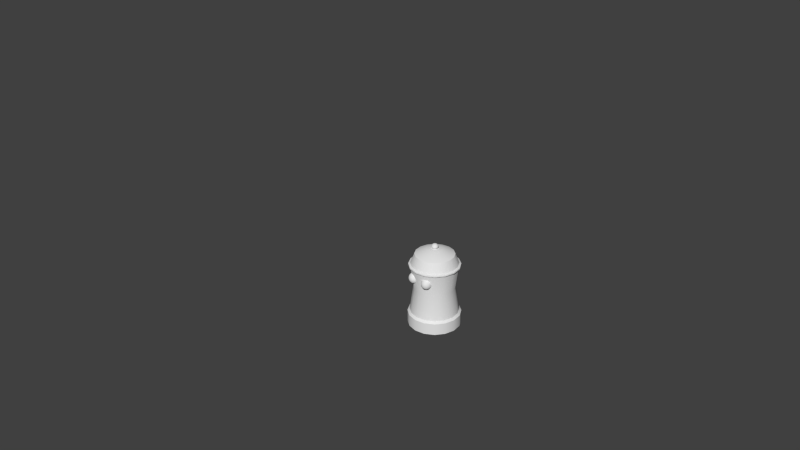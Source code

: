 # Source: Enemy.blend  (saved by Blender 2.76.0; exported with 4.5.12 LTS)
import bpy
from mathutils import Matrix  # noqa: F401  (used for matrix-valued properties, if any)

bpy.ops.wm.read_factory_settings(use_empty=True)
scene = bpy.context.scene
scene.name = 'Scene'

# ---- collections
col_collection_1 = bpy.data.collections.new('Collection 1'); scene.collection.children.link(col_collection_1)
col_collection_3 = bpy.data.collections.new('Collection 3'); scene.collection.children.link(col_collection_3)

# ---- materials (node trees are filled in below, after node groups)
mat_material_001 = bpy.data.materials.new('Material.001')
mat_material_001.alpha_threshold = 0.0
mat_material_001.use_transparent_shadow = False
mat_material_001.roughness = 0.5

# ---- material node trees

# ---- world
world_world = bpy.data.worlds.new('World'); scene.world = world_world
world_world.color = (0.05088, 0.05088, 0.05088)
world_world.use_sun_shadow = False
world_world.sun_shadow_jitter_overblur = 0.0
world_world.cycles.sampling_method = 'MANUAL'
world_world.cycles.sample_map_resolution = 256

# ---- cameras
cam_camera = bpy.data.cameras.new('Camera')
cam_camera.clip_end = 100.0
cam_camera.lens = 35.0
cam_camera.sensor_width = 32.0
cam_camera.sensor_height = 18.0
cam_camera.ortho_scale = 7.314
cam_camera.dof.focus_distance = 0.0
cam_camera.dof.aperture_fstop = 128.0

# ---- meshes
me_cylinder = bpy.data.meshes.new('Cylinder')
me_cylinder.from_pydata([(-4.414e-09, 1.091, -1.013), (-0.03304, 0.07976, 1.024), (0.4176, 1.008, -1.013), (-0.06105, 0.06105, 1.024), (0.7716, 0.7716, -1.013), (-0.07976, 0.03304, 1.024), (1.008, 0.4176, -1.013), (-0.08633, 6.203e-09, 1.024), (1.091, -4.888e-08, -1.013), (-0.07976, -0.03304, 1.024), (1.008, -0.4176, -1.013), (-0.06105, -0.06105, 1.024), (0.7716, -0.7716, -1.013), (-0.03304, -0.07976, 1.024), (0.4176, -1.008, -1.013), (7.337e-08, -0.08633, 1.024), (1.603e-07, -1.091, -1.013), (0.03304, -0.07976, 1.024), (-0.4176, -1.008, -1.013), (0.06105, -0.06105, 1.024), (-0.7716, -0.7716, -1.013), (0.07976, -0.03304, 1.024), (-1.008, -0.4176, -1.013), (0.08633, 1.399e-09, 1.024), (-1.091, 1.182e-08, -1.013), (0.07976, 0.03304, 1.024), (-1.008, 0.4176, -1.013), (0.06105, 0.06105, 1.024), (-0.7716, 0.7716, -1.013), (6.033e-08, 0.08633, 1.024), (-0.4176, 1.008, -1.013), (0.03304, 0.07976, 1.024), (-4.414e-09, 1.091, -0.712), (0.4176, 1.008, -0.712), (0.7716, 0.7716, -0.712), (1.008, 0.4176, -0.712), (1.091, -4.888e-08, -0.712), (1.008, -0.4176, -0.712), (0.7716, -0.7716, -0.712), (0.4176, -1.008, -0.712), (1.603e-07, -1.091, -0.712), (-0.4176, -1.008, -0.712), (-0.7716, -0.7716, -0.712), (-1.008, -0.4176, -0.712), (-1.091, 1.182e-08, -0.712), (-1.008, 0.4176, -0.712), (-0.7716, 0.7716, -0.712), (-0.4176, 1.008, -0.712), (0.0, 1.0, -0.6587), (0.3827, 0.9239, -0.6587), (0.7071, 0.7071, -0.6587), (0.9239, 0.3827, -0.6587), (1.0, -4.371e-08, -0.6587), (0.9239, -0.3827, -0.6587), (0.7071, -0.7071, -0.6587), (0.3827, -0.9239, -0.6587), (1.51e-07, -1.0, -0.6587), (-0.3827, -0.9239, -0.6587), (-0.7071, -0.7071, -0.6587), (-0.9239, -0.3827, -0.6587), (-1.0, 1.192e-08, -0.6587), (-0.9239, 0.3827, -0.6587), (-0.7071, 0.7071, -0.6587), (-0.3827, 0.9239, -0.6587), (5.414e-09, 0.8547, -0.003623), (0.3271, 0.7896, -0.003623), (0.6043, 0.6043, -0.003623), (0.7896, 0.3271, -0.003623), (0.8547, -3.573e-08, -0.003623), (0.7896, -0.3271, -0.003623), (0.6043, -0.6043, -0.003623), (0.3271, -0.7896, -0.003623), (1.345e-07, -0.8547, -0.003623), (-0.3271, -0.7896, -0.003623), (-0.6043, -0.6043, -0.003623), (-0.7896, -0.3271, -0.003623), (-0.8547, 1.182e-08, -0.003623), (-0.7896, 0.3271, -0.003623), (-0.6043, 0.6043, -0.003623), (-0.3271, 0.7896, -0.003623), (0.3102, 0.7489, 0.8804), (7.055e-09, 0.8106, 0.8804), (0.5732, 0.5732, 0.8804), (0.7489, 0.3102, 0.8804), (0.8106, -3.332e-08, 0.8804), (0.7489, -0.3102, 0.8804), (0.5732, -0.5732, 0.8804), (0.3102, -0.7489, 0.8804), (1.295e-07, -0.8106, 0.8804), (-0.3102, -0.7489, 0.8804), (-0.5732, -0.5732, 0.8804), (-0.7489, -0.3102, 0.8804), (-0.8106, 1.178e-08, 0.8804), (-0.7489, 0.3102, 0.8804), (-0.5732, 0.5732, 0.8804), (-0.3102, 0.7489, 0.8804), (0.1273, 0.3074, 1.024), (3.584e-08, 0.3327, 1.024), (0.2353, 0.2353, 1.024), (0.3074, 0.1273, 1.024), (0.3327, -1.587e-08, 1.024), (0.3074, -0.1273, 1.024), (0.2353, -0.2353, 1.024), (0.1273, -0.3074, 1.024), (8.608e-08, -0.3327, 1.024), (-0.1273, -0.3074, 1.024), (-0.2353, -0.2353, 1.024), (-0.3074, -0.1273, 1.024), (-0.3327, 2.641e-09, 1.024), (-0.3074, 0.1273, 1.024), (-0.2353, 0.2353, 1.024), (-0.1273, 0.3074, 1.024), (2.728e-10, 0.9927, 0.5576), (0.3799, 0.9171, 0.5576), (0.7019, 0.7019, 0.5576), (0.9171, 0.3799, 0.5576), (0.9927, -4.331e-08, 0.5576), (0.9171, -0.3799, 0.5576), (0.7019, -0.7019, 0.5576), (0.3799, -0.9171, 0.5576), (1.502e-07, -0.9927, 0.5576), (-0.3799, -0.9171, 0.5576), (-0.7019, -0.7019, 0.5576), (-0.9171, -0.3799, 0.5576), (-0.9927, 1.192e-08, 0.5576), (-0.9171, 0.3799, 0.5576), (-0.7019, 0.7019, 0.5576), (-0.3799, 0.9171, 0.5576), (0.3714, 0.8965, 0.6331), (0.6862, 0.6862, 0.6331), (0.6862, -0.6862, 0.6331), (0.3714, -0.8965, 0.6331), (-0.8965, -0.3714, 0.6331), (-0.9704, 1.19e-08, 0.6331), (0.9704, -4.209e-08, 0.6331), (0.8965, -0.3714, 0.6331), (-0.3714, -0.8965, 0.6331), (-0.6862, -0.6862, 0.6331), (-0.6862, 0.6862, 0.6331), (-0.3714, 0.8965, 0.6331), (0.8965, 0.3714, 0.6331), (1.476e-07, -0.9704, 0.6331), (-0.8965, 0.3714, 0.6331), (1.102e-09, 0.9704, 0.6331), (-2.359e-09, 1.051, 0.579), (-2.235e-09, 1.048, 0.6088), (0.401, 0.9681, 0.6088), (0.4023, 0.9712, 0.579), (0.741, 0.741, 0.6088), (0.7433, 0.7433, 0.579), (0.9681, 0.401, 0.6088), (0.9712, 0.4023, 0.579), (1.048, -4.684e-08, 0.6088), (1.051, -4.702e-08, 0.579), (0.9681, -0.401, 0.6088), (0.9712, -0.4023, 0.579), (0.741, -0.741, 0.6088), (0.7433, -0.7433, 0.579), (0.401, -0.9681, 0.6088), (0.4023, -0.9712, 0.579), (1.56e-07, -1.048, 0.6088), (1.564e-07, -1.051, 0.579), (-0.401, -0.9681, 0.6088), (-0.4023, -0.9712, 0.579), (-0.741, -0.741, 0.6088), (-0.7433, -0.7433, 0.579), (-0.9681, -0.401, 0.6088), (-0.9712, -0.4023, 0.579), (-1.048, 1.146e-08, 0.6088), (-1.051, 1.146e-08, 0.579), (-0.9681, 0.401, 0.6088), (-0.9712, 0.4023, 0.579), (-0.741, 0.741, 0.6088), (-0.7433, 0.7433, 0.579), (-0.401, 0.9681, 0.6088), (-0.4023, 0.9712, 0.579), (-0.01786, 0.01786, 1.146), (-0.02333, 0.009663, 1.146), (-0.02333, -0.009663, 1.146), (-0.01786, -0.01786, 1.146), (6.857e-08, -0.02525, 1.146), (0.009663, -0.02333, 1.146), (0.02333, -0.009663, 1.146), (0.02525, 3.704e-09, 1.146), (-0.009663, -0.02333, 1.146), (6.476e-08, 0.02525, 1.146), (-0.009663, 0.02333, 1.146), (0.01786, 0.01786, 1.146), (0.009663, 0.02333, 1.146), (0.01786, -0.01786, 1.146), (-0.02525, 5.109e-09, 1.146), (0.02333, 0.009663, 1.146), (7.693e-08, -0.1407, 1.068), (-0.05383, -0.13, 1.068), (-0.13, 0.05383, 1.068), (-0.09947, 0.09947, 1.068), (0.09947, 0.09947, 1.068), (0.13, 0.05383, 1.068), (-0.05383, 0.13, 1.068), (5.569e-08, 0.1407, 1.068), (0.13, -0.05383, 1.068), (0.09947, -0.09947, 1.068), (0.1407, -2.968e-10, 1.068), (-0.13, -0.05383, 1.068), (-0.1407, 7.53e-09, 1.068), (0.05383, 0.13, 1.068), (-0.09947, -0.09947, 1.068), (0.05383, -0.13, 1.068), (7.465e-08, -0.1117, 1.12), (-0.1032, 0.04276, 1.12), (0.07901, 0.07901, 1.12), (-0.04276, 0.1032, 1.12), (0.1032, -0.04276, 1.12), (0.1117, 5.178e-10, 1.12), (-0.1032, -0.04276, 1.12), (0.04276, 0.1032, 1.12), (-0.07901, -0.07901, 1.12), (-0.04276, -0.1032, 1.12), (-0.07901, 0.07901, 1.12), (0.1032, 0.04276, 1.12), (5.777e-08, 0.1117, 1.12), (0.07901, -0.07901, 1.12), (-0.1117, 6.735e-09, 1.12), (0.04276, -0.1032, 1.12), (-0.432, -0.8007, 0.4445), (-0.4979, -0.7704, 0.4152), (-0.5401, -0.7447, 0.3713), (-0.552, -0.7276, 0.3196), (-0.532, -0.7218, 0.2678), (-0.4831, -0.7279, 0.224), (-0.4126, -0.7453, 0.1947), (-0.3524, -0.8311, 0.4548), (-0.2712, -0.8569, 0.4445), (-0.2008, -0.8742, 0.4152), (-0.1518, -0.8804, 0.3713), (-0.1318, -0.8745, 0.3196), (-0.1438, -0.8575, 0.2678), (-0.1859, -0.8318, 0.224), (-0.2518, -0.8015, 0.1947), (-0.3314, -0.7711, 0.1844), (-0.3144, -0.9049, 0.4392), (-0.2806, -0.963, 0.4054), (-0.2562, -0.9964, 0.3586), (-0.2448, -1.0, 0.3058), (-0.2481, -0.9735, 0.2551), (-0.2658, -0.9206, 0.2142), (-0.2951, -0.8495, 0.1894), (-0.3794, -0.9084, 0.437), (-0.4007, -0.9694, 0.4014), (-0.4131, -1.005, 0.3533), (-0.4146, -1.009, 0.3001), (-0.4051, -0.9818, 0.2498), (-0.3859, -0.9269, 0.2102), (-0.3601, -0.853, 0.1872), (-0.4281, -0.8652, 0.4392), (-0.4907, -0.8896, 0.4054), (-0.5307, -0.9004, 0.3586), (-0.5419, -0.8962, 0.3058), (-0.5227, -0.8775, 0.2551), (-0.4759, -0.8471, 0.2142), (-0.4088, -0.8098, 0.1894), (0.4088, -0.8098, 0.1894), (0.4759, -0.8471, 0.2142), (0.5227, -0.8775, 0.2551), (0.5419, -0.8962, 0.3058), (0.5307, -0.9004, 0.3586), (0.4907, -0.8896, 0.4054), (0.4281, -0.8652, 0.4392), (0.3601, -0.853, 0.1872), (0.3859, -0.9269, 0.2102), (0.4051, -0.9818, 0.2498), (0.4146, -1.009, 0.3001), (0.4131, -1.005, 0.3533), (0.4007, -0.9694, 0.4014), (0.3794, -0.9084, 0.437), (0.2951, -0.8495, 0.1894), (0.2658, -0.9206, 0.2142), (0.2481, -0.9735, 0.2551), (0.2448, -1.0, 0.3058), (0.2562, -0.9964, 0.3586), (0.2806, -0.963, 0.4054), (0.3144, -0.9049, 0.4392), (0.3314, -0.7711, 0.1844), (0.2518, -0.8015, 0.1947), (0.1859, -0.8318, 0.224), (0.1438, -0.8575, 0.2678), (0.1318, -0.8745, 0.3196), (0.1518, -0.8804, 0.3713), (0.2008, -0.8742, 0.4152), (0.2712, -0.8569, 0.4445), (0.3524, -0.8311, 0.4548), (0.4126, -0.7453, 0.1947), (0.4831, -0.7279, 0.224), (0.532, -0.7218, 0.2678), (0.552, -0.7276, 0.3196), (0.5401, -0.7447, 0.3713), (0.4979, -0.7704, 0.4152), (0.432, -0.8007, 0.4445), (-0.4669, -0.7859, 0.4327), (-0.5222, -0.7579, 0.3952), (-0.5498, -0.7364, 0.3458), (-0.5455, -0.7248, 0.2925), (-0.5102, -0.7248, 0.2436), (-0.4493, -0.7365, 0.2065), (-0.2347, -0.867, 0.4327), (-0.174, -0.8796, 0.3952), (-0.139, -0.88, 0.3458), (-0.1352, -0.8682, 0.2925), (-0.1628, -0.8462, 0.2436), (-0.2176, -0.8175, 0.2065), (-0.2912, -0.7865, 0.1863), (-0.2969, -0.9359, 0.4252), (-0.2671, -0.9828, 0.3841), (-0.2488, -1.002, 0.3326), (-0.2448, -0.9901, 0.2791), (-0.2557, -0.9493, 0.232), (-0.2797, -0.8862, 0.1988), (-0.2733, -0.8257, 0.1911), (-0.225, -0.8776, 0.2162), (-0.1934, -0.9201, 0.2574), (-0.1844, -0.9453, 0.3114), (-0.2012, -0.9449, 0.3679), (-0.2398, -0.9211, 0.4133), (-0.2927, -0.8813, 0.4428), (-0.3908, -0.9409, 0.4221), (-0.4081, -0.9903, 0.3793), (-0.4152, -1.011, 0.3269), (-0.4111, -0.9988, 0.2734), (-0.3963, -0.9567, 0.2273), (-0.3734, -0.8911, 0.1957), (-0.3286, -1.021, 0.2997), (-0.3343, -1.014, 0.3614), (-0.3407, -0.971, 0.4091), (-0.347, -0.9074, 0.44), (-0.3275, -0.8516, 0.1864), (-0.3254, -0.9268, 0.206), (-0.3256, -0.9874, 0.2436), (-0.4611, -0.8784, 0.4252), (-0.5136, -0.8966, 0.3841), (-0.5398, -0.9001, 0.3326), (-0.5357, -0.8884, 0.2791), (-0.5017, -0.8633, 0.232), (-0.4436, -0.8289, 0.1988), (-0.3847, -0.8316, 0.1864), (-0.4331, -0.8891, 0.206), (-0.4708, -0.9366, 0.2436), (-0.4894, -0.9648, 0.2997), (-0.4802, -0.9625, 0.3614), (-0.4487, -0.9332, 0.4091), (-0.4042, -0.8874, 0.44), (-0.393, -0.8163, 0.453), (-0.3726, -0.7581, 0.1863), (-0.3115, -0.8448, 0.453), (-0.3333, -0.8689, 0.4496), (-0.313, -0.8106, 0.1843), (-0.3662, -0.8706, 0.4482), (-0.3459, -0.8124, 0.1835), (-0.3909, -0.8487, 0.4496), (-0.3705, -0.7905, 0.1843), (-0.5417, -0.8259, 0.3679), (-0.4966, -0.8313, 0.4133), (-0.4304, -0.8332, 0.4428), (-0.4109, -0.7776, 0.1911), (-0.4811, -0.7881, 0.2162), (-0.5323, -0.8016, 0.2574), (-0.555, -0.8157, 0.3114), (0.555, -0.8157, 0.3114), (0.4109, -0.7776, 0.1911), (0.4966, -0.8313, 0.4133), (0.3705, -0.7905, 0.1843), (0.3459, -0.8124, 0.1835), (0.313, -0.8106, 0.1843), (0.4894, -0.9648, 0.2997), (0.4331, -0.8891, 0.206), (0.4436, -0.8289, 0.1988), (0.5357, -0.8884, 0.2791), (0.5136, -0.8966, 0.3841), (0.3256, -0.9874, 0.2436), (0.3275, -0.8516, 0.1864), (0.3734, -0.8911, 0.1957), (0.4111, -0.9988, 0.2734), (0.4081, -0.9903, 0.3793), (0.2927, -0.8813, 0.4428), (0.2012, -0.9449, 0.3679), (0.1934, -0.9201, 0.2574), (0.347, -0.9074, 0.44), (0.3254, -0.9268, 0.206), (0.4611, -0.8784, 0.4252), (0.5398, -0.9001, 0.3326), (0.5017, -0.8633, 0.232), (0.3847, -0.8316, 0.1864), (0.4708, -0.9366, 0.2436), (0.2797, -0.8862, 0.1988), (0.2447, -0.9901, 0.2791), (0.2671, -0.9828, 0.3841), (0.2912, -0.7865, 0.1863), (0.1628, -0.8462, 0.2436), (0.139, -0.88, 0.3458), (0.2398, -0.9211, 0.4133), (0.3908, -0.9409, 0.4221), (0.4152, -1.011, 0.3269), (0.3963, -0.9567, 0.2273), (0.2733, -0.8257, 0.1911), (0.225, -0.8776, 0.2162), (0.1843, -0.9453, 0.3114), (0.4493, -0.7365, 0.2065), (0.5102, -0.7248, 0.2436), (0.5455, -0.7248, 0.2925), (0.5498, -0.7364, 0.3458), (0.5222, -0.7579, 0.3952), (0.4669, -0.7859, 0.4327), (0.2347, -0.867, 0.4327), (0.174, -0.8796, 0.3952), (0.1352, -0.8682, 0.2925), (0.2176, -0.8175, 0.2065), (0.2969, -0.9359, 0.4252), (0.2488, -1.002, 0.3326), (0.2557, -0.9493, 0.232), (0.5323, -0.8016, 0.2574), (0.3115, -0.8448, 0.453), (0.393, -0.8163, 0.453), (0.4042, -0.8874, 0.44), (0.3407, -0.971, 0.4091), (0.4487, -0.9332, 0.4091), (0.3343, -1.014, 0.3614), (0.4802, -0.9625, 0.3614), (0.3286, -1.021, 0.2997), (0.5416, -0.8259, 0.3679), (0.4304, -0.8332, 0.4428), (0.4811, -0.7881, 0.2162), (0.3726, -0.7581, 0.1863), (0.3333, -0.8689, 0.4496), (0.3662, -0.8706, 0.4482), (0.3909, -0.8487, 0.4496), (0.5093, -0.7953, 0.2343), (0.5474, -0.8096, 0.283), (0.5524, -0.8219, 0.3401), (0.5223, -0.8296, 0.3927), (0.4473, -0.7829, 0.2009), (0.4652, -0.8329, 0.4308), (0.4097, -0.8611, 0.1935), (0.4831, -0.954, 0.2698), (0.4667, -0.9506, 0.3874), (0.2186, -0.9358, 0.3927), (0.2482, -0.8526, 0.2009), (0.1903, -0.9485, 0.3401), (0.1865, -0.9358, 0.283), (0.2653, -0.9028, 0.4308), (0.2074, -0.9008, 0.2343), (0.3438, -0.941, 0.4272), (0.3374, -0.9958, 0.3874), (0.3263, -0.8902, 0.1935), (0.3312, -1.022, 0.3309), (0.3252, -0.9596, 0.222), (0.3268, -1.009, 0.2698), (0.4276, -0.9117, 0.4272), (0.4537, -0.9147, 0.222), (0.488, -0.9673, 0.3309), (-0.5474, -0.8097, 0.2826), (-0.4472, -0.7829, 0.2008), (-0.465, -0.8328, 0.431), (-0.5526, -0.8221, 0.3403), (-0.509, -0.7952, 0.234), (-0.5221, -0.8296, 0.3931), (-0.4273, -0.9114, 0.4275), (-0.4881, -0.9675, 0.3314), (-0.4534, -0.9142, 0.2215), (-0.4664, -0.9503, 0.3883), (-0.483, -0.9538, 0.2692), (-0.4095, -0.8608, 0.1933), (-0.3252, -0.959, 0.2215), (-0.3375, -0.9954, 0.3883), (-0.3267, -1.008, 0.2692), (-0.3263, -0.8899, 0.1933), (-0.3439, -0.9406, 0.4275), (-0.3313, -1.022, 0.3314), (-0.2187, -0.9356, 0.3931), (-0.1865, -0.9358, 0.2826), (-0.2482, -0.8524, 0.2008), (-0.2654, -0.9026, 0.431), (-0.1903, -0.9488, 0.3403), (-0.2076, -0.9006, 0.234), (0.0206, 0.01377, 1.146), (-0.0243, -0.004834, 1.146), (0.0206, -0.01377, 1.146), (-0.01377, 0.0206, 1.146), (-0.004834, 0.0243, 1.146), (0.004834, -0.0243, 1.146), (-0.0717, 0.04791, 1.025), (-0.0717, -0.04791, 1.025), (0.01682, -0.08457, 1.025), (0.08457, -0.01682, 1.025), (0.004834, 0.0243, 1.146), (0.01377, -0.0206, 1.146), (-0.04791, -0.0717, 1.025), (-0.01682, 0.08457, 1.025), (0.04791, 0.0717, 1.025), (-0.01377, -0.0206, 1.146), (0.04791, -0.0717, 1.025), (-0.004834, -0.0243, 1.146), (0.01377, 0.0206, 1.146), (0.0243, -0.004834, 1.146), (-0.0206, -0.01377, 1.146), (-0.04791, 0.0717, 1.025), (-0.08457, 0.01682, 1.025), (-0.01682, -0.08457, 1.025), (0.0717, -0.04791, 1.025), (0.08457, 0.01682, 1.025), (0.01682, 0.08457, 1.025), (-0.0243, 0.004834, 1.146), (-0.08457, -0.01682, 1.025), (-0.0206, 0.01377, 1.146), (0.0717, 0.04791, 1.025), (0.0243, 0.004834, 1.146), (7.161e-08, -0.07218, 1.139), (-0.04252, -0.1026, 1.041), (-0.06668, 0.02762, 1.139), (-0.07856, 0.07856, 1.041), (0.05104, 0.05104, 1.139), (0.1026, 0.04252, 1.041), (-0.02762, 0.06668, 1.139), (5.801e-08, 0.1111, 1.041), (0.06668, -0.02762, 1.139), (0.07856, -0.07856, 1.041), (0.07218, 2.111e-09, 1.139), (-0.06668, -0.02762, 1.139), (-0.1111, 6.866e-09, 1.041), (0.02762, 0.06668, 1.139), (-0.05104, -0.05104, 1.139), (0.04252, -0.1026, 1.041), (7.515e-08, -0.1111, 1.041), (-0.05104, -0.1232, 1.095), (-0.1026, 0.04252, 1.041), (-0.09431, 0.09431, 1.095), (0.07856, 0.07856, 1.041), (0.1232, 0.05104, 1.095), (-0.04252, 0.1026, 1.041), (5.673e-08, 0.1334, 1.095), (0.1026, -0.04252, 1.041), (0.09431, -0.09431, 1.095), (0.1111, 5.513e-10, 1.041), (-0.1026, -0.04252, 1.041), (-0.1334, 7.132e-09, 1.095), (0.04252, 0.1026, 1.041), (-0.07856, -0.07856, 1.041), (0.05104, -0.1232, 1.095), (-0.1381, 0.02747, 1.067), (0.02747, -0.1381, 1.067), (0.07824, -0.1171, 1.067), (-0.07824, 0.1171, 1.067), (-0.07824, -0.1171, 1.067), (-0.1171, -0.07824, 1.067), (0.02747, 0.1381, 1.067), (0.07824, 0.1171, 1.067), (0.1381, 0.02747, 1.067), (-0.1381, -0.02747, 1.067), (0.1381, -0.02747, 1.067), (0.1171, -0.07824, 1.067), (-0.02747, 0.1381, 1.067), (0.1171, 0.07824, 1.067), (-0.1171, 0.07824, 1.067), (-0.02747, -0.1381, 1.067), (7.579e-08, -0.1334, 1.095), (-0.1232, 0.05104, 1.095), (0.09431, 0.09431, 1.095), (-0.05104, 0.1232, 1.095), (0.1232, -0.05104, 1.095), (0.1334, 1.105e-10, 1.095), (-0.1232, -0.05104, 1.095), (0.05104, 0.1232, 1.095), (-0.09431, -0.09431, 1.095), (-0.02762, -0.06668, 1.139), (-0.05104, 0.05104, 1.139), (0.06668, 0.02762, 1.139), (6.127e-08, 0.07218, 1.139), (0.05104, -0.05104, 1.139), (-0.07218, 5.922e-09, 1.139), (0.02762, -0.06668, 1.139), (-0.1085, 0.02158, 1.122), (0.02158, -0.1085, 1.122), (0.06145, -0.09196, 1.122), (-0.06145, 0.09196, 1.122), (-0.06145, -0.09196, 1.122), (-0.09196, -0.06145, 1.122), (0.02158, 0.1085, 1.122), (0.06145, 0.09196, 1.122), (0.1085, 0.02158, 1.122), (-0.1085, -0.02158, 1.122), (0.1085, -0.02158, 1.122), (0.09196, -0.06145, 1.122), (-0.02158, 0.1085, 1.122), (0.09196, 0.06145, 1.122), (-0.09196, 0.06145, 1.122), (-0.02158, -0.1085, 1.122), (-0.02598, -0.1306, 1.096), (-0.1107, 0.07399, 1.096), (0.1107, 0.07399, 1.096), (-0.02598, 0.1306, 1.096), (0.1107, -0.07399, 1.096), (0.1306, -0.02598, 1.096), (-0.1306, -0.02598, 1.096), (0.1306, 0.02598, 1.096), (0.07399, 0.1107, 1.096), (0.02598, 0.1306, 1.096), (-0.1107, -0.07399, 1.096), (-0.07399, -0.1107, 1.096), (-0.07399, 0.1107, 1.096), (0.07399, -0.1107, 1.096), (0.02598, -0.1306, 1.096), (-0.1306, 0.02598, 1.096), (-0.02169, -0.1091, 1.041), (-0.09246, 0.06178, 1.041), (0.09246, 0.06178, 1.041), (-0.02169, 0.1091, 1.041), (0.09246, -0.06178, 1.041), (0.1091, -0.02169, 1.041), (-0.1091, -0.02169, 1.041), (0.1091, 0.02169, 1.041), (0.06178, 0.09246, 1.041), (0.02169, 0.1091, 1.041), (-0.09246, -0.06178, 1.041), (-0.06178, -0.09246, 1.041), (-0.06178, 0.09246, 1.041), (0.06178, -0.09246, 1.041), (0.02169, -0.1091, 1.041), (-0.1091, 0.02169, 1.041), (-0.06991, 0.01391, 1.139), (0.01391, -0.06991, 1.139), (0.0396, -0.05927, 1.139), (-0.0396, 0.05927, 1.139), (-0.0396, -0.05927, 1.139), (-0.05927, -0.0396, 1.139), (0.01391, 0.06991, 1.139), (0.0396, 0.05927, 1.139), (0.06991, 0.01391, 1.139), (-0.06991, -0.01391, 1.139), (0.06991, -0.01391, 1.139), (0.05927, -0.0396, 1.139), (-0.01391, 0.06991, 1.139), (0.05927, 0.0396, 1.139), (-0.05927, 0.0396, 1.139), (-0.01391, -0.06991, 1.139)], [], [(127, 175, 144, 112), (148, 146, 128, 129), (150, 148, 129, 140), (152, 150, 140, 134), (154, 152, 134, 135), (156, 154, 135, 130), (158, 156, 130, 131), (160, 158, 131, 141), (162, 160, 141, 136), (164, 162, 136, 137), (166, 164, 137, 132), (168, 166, 132, 133), (170, 168, 133, 142), (172, 170, 142, 138), (129, 128, 80, 82), (145, 174, 139, 143), (174, 172, 138, 139), (0, 2, 4, 6, 8, 10, 12, 14, 16, 18, 20, 22, 24, 26, 28, 30), (28, 46, 47, 30), (30, 47, 32, 0), (26, 45, 46, 28), (24, 44, 45, 26), (22, 43, 44, 24), (20, 42, 43, 22), (18, 41, 42, 20), (16, 40, 41, 18), (14, 39, 40, 16), (12, 38, 39, 14), (10, 37, 38, 12), (8, 36, 37, 10), (6, 35, 36, 8), (4, 34, 35, 6), (2, 33, 34, 4), (0, 32, 33, 2), (46, 62, 63, 47), (47, 63, 48, 32), (45, 61, 62, 46), (44, 60, 61, 45), (43, 59, 60, 44), (42, 58, 59, 43), (41, 57, 58, 42), (40, 56, 57, 41), (39, 55, 56, 40), (38, 54, 55, 39), (37, 53, 54, 38), (36, 52, 53, 37), (35, 51, 52, 36), (34, 50, 51, 35), (33, 49, 50, 34), (32, 48, 49, 33), (62, 78, 79, 63), (63, 79, 64, 48), (61, 77, 78, 62), (60, 76, 77, 61), (59, 75, 76, 60), (58, 74, 75, 59), (57, 73, 74, 58), (56, 72, 73, 57), (55, 71, 72, 56), (54, 70, 71, 55), (53, 69, 70, 54), (52, 68, 69, 53), (51, 67, 68, 52), (50, 66, 67, 51), (49, 65, 66, 50), (48, 64, 65, 49), (90, 89, 105, 106), (131, 130, 86, 87), (133, 132, 91, 92), (135, 134, 84, 85), (137, 136, 89, 90), (139, 138, 94, 95), (140, 129, 82, 83), (141, 131, 87, 88), (142, 133, 92, 93), (128, 143, 81, 80), (130, 135, 85, 86), (132, 137, 90, 91), (143, 139, 95, 81), (134, 140, 83, 84), (136, 141, 88, 89), (138, 142, 93, 94), (111, 110, 3, 503, 1), (83, 82, 98, 99), (91, 90, 106, 107), (84, 83, 99, 100), (92, 91, 107, 108), (85, 84, 100, 101), (93, 92, 108, 109), (86, 85, 101, 102), (94, 93, 109, 110), (87, 86, 102, 103), (95, 94, 110, 111), (88, 87, 103, 104), (80, 81, 97, 96), (81, 95, 111, 97), (89, 88, 104, 105), (82, 80, 96, 98), (78, 126, 127, 79), (79, 127, 112, 64), (77, 125, 126, 78), (76, 124, 125, 77), (75, 123, 124, 76), (74, 122, 123, 75), (73, 121, 122, 74), (72, 120, 121, 73), (71, 119, 120, 72), (70, 118, 119, 71), (69, 117, 118, 70), (68, 116, 117, 69), (67, 115, 116, 68), (66, 114, 115, 67), (65, 113, 114, 66), (64, 112, 113, 65), (126, 173, 175, 127), (121, 163, 165, 122), (116, 153, 155, 117), (146, 145, 143, 128), (123, 167, 169, 124), (118, 157, 159, 119), (113, 147, 149, 114), (125, 171, 173, 126), (120, 161, 163, 121), (115, 151, 153, 116), (641, 514, 180, 499), (122, 165, 167, 123), (117, 155, 157, 118), (124, 169, 171, 125), (119, 159, 161, 120), (114, 149, 151, 115), (147, 144, 145, 146), (149, 147, 146, 148), (151, 149, 148, 150), (153, 151, 150, 152), (155, 153, 152, 154), (157, 155, 154, 156), (159, 157, 156, 158), (161, 159, 158, 160), (163, 161, 160, 162), (165, 163, 162, 164), (167, 165, 164, 166), (169, 167, 166, 168), (171, 169, 168, 170), (173, 171, 170, 172), (175, 173, 172, 174), (144, 175, 174, 145), (112, 144, 147, 113), (104, 103, 17, 490, 15), (96, 97, 29, 508, 31), (97, 111, 1, 495, 29), (105, 104, 15, 505, 13), (98, 96, 31, 496, 27), (106, 105, 13, 494, 11), (99, 98, 27, 512, 25), (107, 106, 11, 489, 9), (100, 99, 25, 507, 23), (108, 107, 9, 510, 7), (101, 100, 23, 491, 21), (109, 108, 7, 504, 5), (102, 101, 21, 506, 19), (110, 109, 5, 488, 3), (103, 102, 19, 498, 17), (188, 492, 185, 486, 186, 485, 176, 511, 177, 509, 190, 483, 178, 502, 179, 497, 184, 499, 180, 487, 181, 493, 189, 484, 182, 501, 183, 513, 191, 482, 187, 500), (640, 516, 177, 511), (639, 518, 187, 482), (638, 520, 186, 486), (637, 522, 182, 484), (636, 524, 183, 501), (635, 525, 178, 483), (634, 573, 191, 513), (633, 527, 188, 500), (632, 574, 185, 492), (631, 528, 179, 502), (630, 571, 184, 497), (629, 572, 176, 485), (628, 575, 189, 493), (627, 577, 181, 487), (626, 576, 190, 509), (625, 526, 204, 546), (624, 529, 207, 547), (623, 523, 201, 548), (622, 517, 195, 549), (621, 515, 193, 550), (620, 544, 206, 551), (619, 521, 199, 552), (618, 543, 205, 553), (617, 519, 197, 554), (616, 541, 203, 555), (615, 540, 202, 556), (614, 538, 200, 557), (613, 536, 198, 558), (612, 534, 196, 559), (611, 532, 194, 560), (610, 530, 192, 561), (609, 542, 222, 578), (608, 545, 223, 579), (607, 539, 221, 580), (606, 533, 218, 581), (605, 531, 217, 582), (604, 570, 216, 583), (603, 537, 220, 584), (602, 569, 215, 585), (601, 535, 219, 586), (600, 568, 214, 587), (599, 567, 213, 588), (598, 566, 212, 589), (597, 565, 211, 590), (596, 564, 210, 591), (595, 563, 209, 592), (594, 562, 208, 593), (481, 319, 244, 315), (480, 321, 242, 313), (479, 323, 240, 311), (478, 318, 245, 316), (477, 320, 243, 314), (476, 322, 241, 312), (475, 331, 249, 326), (474, 333, 247, 324), (473, 335, 252, 329), (472, 330, 250, 327), (471, 332, 248, 325), (470, 336, 251, 328), (469, 344, 259, 342), (468, 346, 257, 340), (467, 348, 255, 338), (466, 345, 258, 341), (465, 347, 256, 339), (464, 349, 254, 337), (239, 310, 354), (232, 352, 323), (240, 353, 333), (239, 354, 356), (247, 355, 349), (239, 356, 358), (463, 360, 225, 299), (254, 357, 361), (239, 358, 351), (462, 364, 228, 302), (461, 359, 226, 300), (460, 361, 224, 298), (459, 363, 229, 303), (458, 365, 227, 301), (457, 388, 265, 425), (282, 371, 395), (281, 385, 431), (456, 389, 263, 391), (455, 387, 267, 421), (289, 382, 419), (454, 380, 271, 426), (453, 401, 270, 377), (452, 400, 272, 424), (451, 379, 269, 386), (450, 381, 273, 422), (449, 399, 274, 385), (448, 417, 277, 384), (447, 415, 281, 382), (446, 393, 278, 404), (445, 416, 279, 383), (444, 392, 276, 403), (443, 394, 280, 398), (442, 376, 266, 423), (282, 369, 370), (274, 421, 432), (441, 375, 264, 372), (282, 370, 371), (440, 374, 262, 373), (439, 410, 297, 428), (438, 405, 292, 429), (437, 409, 296, 368), (282, 430, 369), (436, 408, 295, 427), (435, 407, 294, 366), (267, 428, 433), (434, 406, 293, 418), (389, 434, 418, 263), (262, 429, 434, 389), (429, 292, 406, 434), (433, 420, 290), (433, 428, 420), (428, 297, 420), (375, 435, 366, 264), (263, 418, 435, 375), (418, 293, 407, 435), (388, 436, 427, 265), (264, 366, 436, 388), (366, 294, 408, 436), (369, 367, 261), (369, 430, 367), (430, 291, 367), (376, 437, 368, 266), (265, 427, 437, 376), (427, 295, 409, 437), (374, 438, 429, 262), (261, 367, 438, 374), (367, 291, 405, 438), (387, 439, 428, 267), (266, 368, 439, 387), (368, 296, 410, 439), (379, 440, 373, 269), (268, 390, 440, 379), (390, 261, 374, 440), (371, 378, 275), (371, 370, 378), (370, 268, 378), (380, 441, 372, 271), (270, 391, 441, 380), (391, 263, 375, 441), (432, 433, 290), (432, 421, 433), (421, 267, 433), (370, 390, 268), (370, 369, 390), (369, 261, 390), (381, 442, 423, 273), (272, 425, 442, 381), (425, 265, 376, 442), (412, 443, 398, 288), (287, 383, 443, 412), (383, 279, 394, 443), (414, 444, 403, 284), (283, 402, 444, 414), (402, 275, 392, 444), (397, 445, 383, 287), (286, 404, 445, 397), (404, 278, 416, 445), (413, 446, 404, 286), (285, 384, 446, 413), (384, 277, 393, 446), (411, 447, 382, 289), (288, 398, 447, 411), (398, 280, 415, 447), (396, 448, 384, 285), (284, 403, 448, 396), (403, 276, 417, 448), (415, 449, 385, 281), (280, 422, 449, 415), (422, 273, 399, 449), (394, 450, 422, 280), (279, 424, 450, 394), (424, 272, 381, 450), (392, 451, 386, 276), (275, 378, 451, 392), (378, 268, 379, 451), (416, 452, 424, 279), (278, 426, 452, 416), (426, 271, 400, 452), (417, 453, 377, 277), (276, 386, 453, 417), (386, 269, 401, 453), (393, 454, 426, 278), (277, 377, 454, 393), (377, 270, 380, 454), (419, 431, 290), (419, 382, 431), (382, 281, 431), (399, 455, 421, 274), (273, 423, 455, 399), (423, 266, 387, 455), (401, 456, 391, 270), (269, 373, 456, 401), (373, 262, 389, 456), (431, 432, 290), (431, 385, 432), (385, 274, 432), (395, 402, 283), (395, 371, 402), (371, 275, 402), (400, 457, 425, 272), (271, 372, 457, 400), (372, 264, 388, 457), (364, 458, 301, 228), (258, 340, 458, 364), (340, 257, 365, 458), (362, 459, 303, 230), (260, 342, 459, 362), (342, 259, 363, 459), (360, 460, 298, 225), (255, 337, 460, 360), (337, 254, 361, 460), (365, 461, 300, 227), (257, 339, 461, 365), (339, 256, 359, 461), (363, 462, 302, 229), (259, 341, 462, 363), (341, 258, 364, 462), (351, 362, 230), (351, 358, 362), (358, 260, 362), (361, 350, 224), (361, 357, 350), (357, 231, 350), (359, 463, 299, 226), (256, 338, 463, 359), (338, 255, 360, 463), (358, 343, 260), (358, 356, 343), (356, 253, 343), (349, 357, 254), (349, 355, 357), (355, 231, 357), (356, 334, 253), (356, 354, 334), (354, 246, 334), (333, 355, 247), (333, 353, 355), (353, 231, 355), (323, 353, 240), (323, 352, 353), (352, 231, 353), (354, 317, 246), (354, 310, 317), (310, 238, 317), (348, 464, 337, 255), (248, 324, 464, 348), (324, 247, 349, 464), (346, 465, 339, 257), (250, 326, 465, 346), (326, 249, 347, 465), (344, 466, 341, 259), (252, 328, 466, 344), (328, 251, 345, 466), (347, 467, 338, 256), (249, 325, 467, 347), (325, 248, 348, 467), (345, 468, 340, 258), (251, 327, 468, 345), (327, 250, 346, 468), (343, 469, 342, 260), (253, 329, 469, 343), (329, 252, 344, 469), (335, 470, 328, 252), (245, 315, 470, 335), (315, 244, 336, 470), (331, 471, 325, 249), (242, 312, 471, 331), (312, 241, 332, 471), (336, 472, 327, 251), (244, 314, 472, 336), (314, 243, 330, 472), (334, 473, 329, 253), (246, 316, 473, 334), (316, 245, 335, 473), (332, 474, 324, 248), (241, 311, 474, 332), (311, 240, 333, 474), (330, 475, 326, 250), (243, 313, 475, 330), (313, 242, 331, 475), (321, 476, 312, 242), (234, 305, 476, 321), (305, 233, 322, 476), (319, 477, 314, 244), (236, 307, 477, 319), (307, 235, 320, 477), (317, 478, 316, 246), (238, 309, 478, 317), (309, 237, 318, 478), (322, 479, 311, 241), (233, 304, 479, 322), (304, 232, 323, 479), (320, 480, 313, 243), (235, 306, 480, 320), (306, 234, 321, 480), (318, 481, 315, 245), (237, 308, 481, 318), (308, 236, 319, 481), (531, 594, 593, 217), (193, 561, 594, 531), (561, 192, 562, 594), (533, 595, 592, 218), (195, 560, 595, 533), (560, 194, 563, 595), (535, 596, 591, 219), (197, 559, 596, 535), (559, 196, 564, 596), (537, 597, 590, 220), (199, 558, 597, 537), (558, 198, 565, 597), (539, 598, 589, 221), (201, 557, 598, 539), (557, 200, 566, 598), (566, 599, 588, 212), (200, 556, 599, 566), (556, 202, 567, 599), (542, 600, 587, 222), (204, 555, 600, 542), (555, 203, 568, 600), (567, 601, 586, 213), (202, 554, 601, 567), (554, 197, 535, 601), (564, 602, 585, 210), (196, 553, 602, 564), (553, 205, 569, 602), (569, 603, 584, 215), (205, 552, 603, 569), (552, 199, 537, 603), (568, 604, 583, 214), (203, 551, 604, 568), (551, 206, 570, 604), (570, 605, 582, 216), (206, 550, 605, 570), (550, 193, 531, 605), (565, 606, 581, 211), (198, 549, 606, 565), (549, 195, 533, 606), (545, 607, 580, 223), (207, 548, 607, 545), (548, 201, 539, 607), (562, 608, 579, 208), (192, 547, 608, 562), (547, 207, 545, 608), (563, 609, 578, 209), (194, 546, 609, 563), (546, 204, 542, 609), (515, 610, 561, 193), (13, 505, 610, 515), (505, 15, 530, 610), (517, 611, 560, 195), (3, 488, 611, 517), (488, 5, 532, 611), (519, 612, 559, 197), (25, 512, 612, 519), (512, 27, 534, 612), (521, 613, 558, 199), (29, 495, 613, 521), (495, 1, 536, 613), (523, 614, 557, 201), (19, 506, 614, 523), (506, 21, 538, 614), (538, 615, 556, 200), (21, 491, 615, 538), (491, 23, 540, 615), (526, 616, 555, 204), (7, 510, 616, 526), (510, 9, 541, 616), (540, 617, 554, 202), (23, 507, 617, 540), (507, 25, 519, 617), (534, 618, 553, 196), (27, 496, 618, 534), (496, 31, 543, 618), (543, 619, 552, 205), (31, 508, 619, 543), (508, 29, 521, 619), (541, 620, 551, 203), (9, 489, 620, 541), (489, 11, 544, 620), (544, 621, 550, 206), (11, 494, 621, 544), (494, 13, 515, 621), (536, 622, 549, 198), (1, 503, 622, 536), (503, 3, 517, 622), (529, 623, 548, 207), (17, 498, 623, 529), (498, 19, 523, 623), (530, 624, 547, 192), (15, 490, 624, 530), (490, 17, 529, 624), (532, 625, 546, 194), (5, 504, 625, 532), (504, 7, 526, 625), (516, 626, 509, 177), (209, 578, 626, 516), (578, 222, 576, 626), (514, 627, 487, 180), (208, 579, 627, 514), (579, 223, 577, 627), (577, 628, 493, 181), (223, 580, 628, 577), (580, 221, 575, 628), (520, 629, 485, 186), (211, 581, 629, 520), (581, 218, 572, 629), (528, 630, 497, 179), (216, 582, 630, 528), (582, 217, 571, 630), (525, 631, 502, 178), (214, 583, 631, 525), (583, 216, 528, 631), (527, 632, 492, 188), (215, 584, 632, 527), (584, 220, 574, 632), (518, 633, 500, 187), (210, 585, 633, 518), (585, 215, 527, 633), (524, 634, 513, 183), (213, 586, 634, 524), (586, 219, 573, 634), (576, 635, 483, 190), (222, 587, 635, 576), (587, 214, 525, 635), (522, 636, 501, 182), (212, 588, 636, 522), (588, 213, 524, 636), (575, 637, 484, 189), (221, 589, 637, 575), (589, 212, 522, 637), (574, 638, 486, 185), (220, 590, 638, 574), (590, 211, 520, 638), (573, 639, 482, 191), (219, 591, 639, 573), (591, 210, 518, 639), (572, 640, 511, 176), (218, 592, 640, 572), (592, 209, 516, 640), (571, 641, 499, 184), (217, 593, 641, 571), (593, 208, 514, 641)])
me_cylinder.polygons.foreach_set('use_smooth', [True] * 610)
_uv = me_cylinder.uv_layers.new(name='UVMap')
_uv.uv.foreach_set('vector', [0.6496, 0.4342, 0.6576, 0.4258, 0.7177, 0.4746, 0.7078, 0.4829, 0.9546, 0.1741, 0.9671, 0.231, 0.9553, 0.2325, 0.9436, 0.1777, 0.9299, 0.1224, 0.9546, 0.1741, 0.9436, 0.1777, 0.9203, 0.1286, 0.8926, 0.07948, 0.9299, 0.1224, 0.9203, 0.1286, 0.8851, 0.0881, 0.8447, 0.04885, 0.8926, 0.07948, 0.8851, 0.0881, 0.84, 0.05929, 0.7897, 0.03338, 0.8447, 0.04885, 0.84, 0.05929, 0.7882, 0.04482, 0.7322, 0.03482, 0.7897, 0.03338, 0.7882, 0.04482, 0.7342, 0.04627, 0.6772, 0.05341, 0.7322, 0.03482, 0.7342, 0.04627, 0.6826, 0.06386, 0.6297, 0.08785, 0.6772, 0.05341, 0.6826, 0.06386, 0.638, 0.09634, 0.5941, 0.1354, 0.6297, 0.08785, 0.638, 0.09634, 0.6047, 0.1411, 0.5737, 0.1921, 0.5941, 0.1354, 0.6047, 0.1411, 0.5857, 0.1945, 0.5704, 0.2533, 0.5737, 0.1921, 0.5857, 0.1945, 0.5829, 0.2522, 0.5848, 0.3143, 0.5704, 0.2533, 0.5829, 0.2522, 0.5968, 0.3098, 0.6158, 0.3712, 0.5848, 0.3143, 0.5968, 0.3098, 0.6267, 0.3634, 0.9436, 0.1777, 0.9553, 0.2325, 0.9106, 0.2358, 0.9039, 0.1905, 0.7214, 0.4697, 0.6614, 0.4219, 0.6712, 0.4112, 0.7291, 0.4548, 0.6614, 0.4219, 0.6158, 0.3712, 0.6267, 0.3634, 0.6712, 0.4112, 0.7853, 0.9045, 0.7853, 0.8641, 0.8008, 0.8268, 0.8293, 0.7983, 0.8667, 0.7828, 0.907, 0.7828, 0.9443, 0.7983, 0.9729, 0.8268, 0.9884, 0.8641, 0.9884, 0.9045, 0.9729, 0.9418, 0.9443, 0.9704, 0.907, 0.9858, 0.8667, 0.9858, 0.8293, 0.9704, 0.8008, 0.9418, 0.1008, 0.8167, 0.1723, 0.8065, 0.2019, 0.8587, 0.1322, 0.8712, 0.1322, 0.8712, 0.2019, 0.8587, 0.2407, 0.9092, 0.1702, 0.9247, 0.07489, 0.7607, 0.1481, 0.7524, 0.1723, 0.8065, 0.1008, 0.8167, 0.0539, 0.7036, 0.1283, 0.6972, 0.1481, 0.7524, 0.07489, 0.7607, 0.03765, 0.6458, 0.1128, 0.6411, 0.1283, 0.6972, 0.0539, 0.7036, 0.02602, 0.5876, 0.1017, 0.5846, 0.1128, 0.6411, 0.03765, 0.6458, 0.01896, 0.529, 0.09491, 0.5277, 0.1017, 0.5846, 0.02602, 0.5876, 0.01647, 0.4702, 0.09252, 0.4707, 0.09491, 0.5277, 0.01896, 0.529, 0.01859, 0.4114, 0.09456, 0.4137, 0.09252, 0.4707, 0.01647, 0.4702, 0.02533, 0.3527, 0.1011, 0.3567, 0.09456, 0.4137, 0.01859, 0.4114, 0.03682, 0.2941, 0.1122, 0.3, 0.1011, 0.3567, 0.02533, 0.3527, 0.0533, 0.2358, 0.1281, 0.2437, 0.1122, 0.3, 0.03682, 0.2941, 0.07527, 0.1778, 0.1493, 0.1879, 0.1281, 0.2437, 0.0533, 0.2358, 0.1038, 0.1204, 0.1762, 0.1332, 0.1493, 0.1879, 0.07527, 0.1778, 0.1403, 0.0641, 0.2098, 0.07955, 0.1762, 0.1332, 0.1038, 0.1204, 0.1842, 0.009721, 0.255, 0.02653, 0.2098, 0.07955, 0.1403, 0.0641, 0.1723, 0.8065, 0.1974, 0.8027, 0.2254, 0.854, 0.2019, 0.8587, 0.2019, 0.8587, 0.2254, 0.854, 0.2614, 0.9021, 0.2407, 0.9092, 0.1481, 0.7524, 0.1739, 0.7492, 0.1974, 0.8027, 0.1723, 0.8065, 0.1283, 0.6972, 0.1546, 0.6946, 0.1739, 0.7492, 0.1481, 0.7524, 0.1128, 0.6411, 0.1395, 0.6391, 0.1546, 0.6946, 0.1283, 0.6972, 0.1017, 0.5846, 0.1286, 0.5832, 0.1395, 0.6391, 0.1128, 0.6411, 0.09491, 0.5277, 0.1219, 0.5269, 0.1286, 0.5832, 0.1017, 0.5846, 0.09252, 0.4707, 0.1196, 0.4705, 0.1219, 0.5269, 0.09491, 0.5277, 0.09456, 0.4137, 0.1216, 0.4141, 0.1196, 0.4705, 0.09252, 0.4707, 0.1011, 0.3567, 0.1281, 0.3578, 0.1216, 0.4141, 0.09456, 0.4137, 0.1122, 0.3, 0.1391, 0.3017, 0.1281, 0.3578, 0.1011, 0.3567, 0.1281, 0.2437, 0.1548, 0.2461, 0.1391, 0.3017, 0.1122, 0.3, 0.1493, 0.1879, 0.1755, 0.1911, 0.1548, 0.2461, 0.1281, 0.2437, 0.1762, 0.1332, 0.2018, 0.1373, 0.1755, 0.1911, 0.1493, 0.1879, 0.2098, 0.07955, 0.2351, 0.08499, 0.2018, 0.1373, 0.1762, 0.1332, 0.255, 0.02653, 0.2784, 0.03521, 0.2351, 0.08499, 0.2098, 0.07955, 0.1974, 0.8027, 0.3742, 0.7771, 0.3936, 0.8255, 0.2254, 0.854, 0.2254, 0.854, 0.3936, 0.8255, 0.4131, 0.8712, 0.2614, 0.9021, 0.1739, 0.7492, 0.356, 0.7271, 0.3742, 0.7771, 0.1974, 0.8027, 0.1546, 0.6946, 0.34, 0.6762, 0.356, 0.7271, 0.1739, 0.7492, 0.1395, 0.6391, 0.3271, 0.6247, 0.34, 0.6762, 0.1546, 0.6946, 0.1286, 0.5832, 0.3176, 0.5728, 0.3271, 0.6247, 0.1395, 0.6391, 0.1219, 0.5269, 0.3117, 0.5207, 0.3176, 0.5728, 0.1286, 0.5832, 0.1196, 0.4705, 0.3098, 0.4685, 0.3117, 0.5207, 0.1219, 0.5269, 0.1216, 0.4141, 0.3117, 0.4164, 0.3098, 0.4685, 0.1196, 0.4705, 0.1281, 0.3578, 0.3176, 0.3645, 0.3117, 0.4164, 0.1216, 0.4141, 0.1391, 0.3017, 0.3274, 0.3129, 0.3176, 0.3645, 0.1281, 0.3578, 0.1548, 0.2461, 0.3412, 0.2619, 0.3274, 0.3129, 0.1391, 0.3017, 0.1755, 0.1911, 0.3588, 0.2118, 0.3412, 0.2619, 0.1548, 0.2461, 0.2018, 0.1373, 0.3798, 0.1631, 0.3588, 0.2118, 0.1755, 0.1911, 0.2351, 0.08499, 0.4036, 0.1166, 0.3798, 0.1631, 0.2018, 0.1373, 0.2784, 0.03521, 0.4279, 0.07369, 0.4036, 0.1166, 0.2351, 0.08499, 0.6421, 0.1606, 0.6676, 0.1256, 0.7209, 0.1771, 0.7096, 0.1941, 0.7342, 0.04627, 0.7882, 0.04482, 0.7836, 0.085, 0.7418, 0.08629, 0.5829, 0.2522, 0.5857, 0.1945, 0.6279, 0.2023, 0.6266, 0.2474, 0.84, 0.05929, 0.8851, 0.0881, 0.8589, 0.1187, 0.8238, 0.09618, 0.6047, 0.1411, 0.638, 0.09634, 0.6676, 0.1256, 0.6421, 0.1606, 0.6712, 0.4112, 0.6267, 0.3634, 0.6644, 0.3343, 0.7035, 0.3707, 0.9203, 0.1286, 0.9436, 0.1777, 0.9039, 0.1905, 0.8863, 0.1509, 0.6826, 0.06386, 0.7342, 0.04627, 0.7418, 0.08629, 0.7019, 0.1001, 0.5968, 0.3098, 0.5829, 0.2522, 0.6266, 0.2474, 0.6388, 0.2924, 0.9553, 0.2325, 0.9576, 0.2935, 0.9051, 0.2873, 0.9106, 0.2358, 0.7882, 0.04482, 0.84, 0.05929, 0.8238, 0.09618, 0.7836, 0.085, 0.5857, 0.1945, 0.6047, 0.1411, 0.6421, 0.1606, 0.6279, 0.2023, 0.7291, 0.4548, 0.6712, 0.4112, 0.7035, 0.3707, 0.7582, 0.3996, 0.8851, 0.0881, 0.9203, 0.1286, 0.8863, 0.1509, 0.8589, 0.1187, 0.638, 0.09634, 0.6826, 0.06386, 0.7019, 0.1001, 0.6676, 0.1256, 0.6267, 0.3634, 0.5968, 0.3098, 0.6388, 0.2924, 0.6644, 0.3343, 0.7478, 0.2875, 0.727, 0.2744, 0.7577, 0.2361, 0.7607, 0.2377, 0.7638, 0.2392, 0.8863, 0.1509, 0.9039, 0.1905, 0.8305, 0.2073, 0.8233, 0.1881, 0.6279, 0.2023, 0.6421, 0.1606, 0.7096, 0.1941, 0.7039, 0.2142, 0.8589, 0.1187, 0.8863, 0.1509, 0.8233, 0.1881, 0.8107, 0.1725, 0.6266, 0.2474, 0.6279, 0.2023, 0.7039, 0.2142, 0.7048, 0.2356, 0.8238, 0.09618, 0.8589, 0.1187, 0.8107, 0.1725, 0.7942, 0.1617, 0.6388, 0.2924, 0.6266, 0.2474, 0.7048, 0.2356, 0.7125, 0.2563, 0.7836, 0.085, 0.8238, 0.09618, 0.7942, 0.1617, 0.7751, 0.1565, 0.6644, 0.3343, 0.6388, 0.2924, 0.7125, 0.2563, 0.727, 0.2744, 0.7418, 0.08629, 0.7836, 0.085, 0.7751, 0.1565, 0.7554, 0.1575, 0.7035, 0.3707, 0.6644, 0.3343, 0.727, 0.2744, 0.7478, 0.2875, 0.7019, 0.1001, 0.7418, 0.08629, 0.7554, 0.1575, 0.7367, 0.1645, 0.9106, 0.2358, 0.9051, 0.2873, 0.8242, 0.2504, 0.8312, 0.2287, 0.7582, 0.3996, 0.7035, 0.3707, 0.7478, 0.2875, 0.7742, 0.2934, 0.6676, 0.1256, 0.7019, 0.1001, 0.7367, 0.1645, 0.7209, 0.1771, 0.9039, 0.1905, 0.9106, 0.2358, 0.8312, 0.2287, 0.8305, 0.2073, 0.3742, 0.7771, 0.5246, 0.7609, 0.5427, 0.8109, 0.3936, 0.8255, 0.3936, 0.8255, 0.5427, 0.8109, 0.5574, 0.863, 0.4131, 0.8712, 0.356, 0.7271, 0.5071, 0.7117, 0.5246, 0.7609, 0.3742, 0.7771, 0.34, 0.6762, 0.4917, 0.6628, 0.5071, 0.7117, 0.356, 0.7271, 0.3271, 0.6247, 0.4792, 0.614, 0.4917, 0.6628, 0.34, 0.6762, 0.3176, 0.5728, 0.4701, 0.5651, 0.4792, 0.614, 0.3271, 0.6247, 0.3117, 0.5207, 0.4645, 0.5163, 0.4701, 0.5651, 0.3176, 0.5728, 0.3098, 0.4685, 0.4625, 0.4674, 0.4645, 0.5163, 0.3117, 0.5207, 0.3117, 0.4164, 0.4641, 0.4186, 0.4625, 0.4674, 0.3098, 0.4685, 0.3176, 0.3645, 0.4693, 0.3699, 0.4641, 0.4186, 0.3117, 0.4164, 0.3274, 0.3129, 0.478, 0.3215, 0.4693, 0.3699, 0.3176, 0.3645, 0.3412, 0.2619, 0.4899, 0.2735, 0.478, 0.3215, 0.3274, 0.3129, 0.3588, 0.2118, 0.5049, 0.2258, 0.4899, 0.2735, 0.3412, 0.2619, 0.3798, 0.1631, 0.5221, 0.1787, 0.5049, 0.2258, 0.3588, 0.2118, 0.4036, 0.1166, 0.5403, 0.1322, 0.5221, 0.1787, 0.3798, 0.1631, 0.4279, 0.07369, 0.5574, 0.08591, 0.5403, 0.1322, 0.4036, 0.1166, 0.6026, 0.3806, 0.6115, 0.3742, 0.6576, 0.4258, 0.6496, 0.4342, 0.6193, 0.0775, 0.6264, 0.08453, 0.5899, 0.1332, 0.5809, 0.1285, 0.9017, 0.06869, 0.8955, 0.07606, 0.8465, 0.04472, 0.8503, 0.03585, 0.9671, 0.231, 0.9707, 0.2953, 0.9576, 0.2935, 0.9553, 0.2325, 0.5588, 0.1892, 0.5689, 0.1912, 0.5656, 0.2538, 0.5551, 0.2548, 0.7913, 0.01921, 0.7903, 0.02888, 0.7314, 0.03031, 0.7295, 0.02069, 0.9811, 0.2289, 0.9716, 0.2304, 0.9589, 0.1726, 0.968, 0.1693, 0.5702, 0.3201, 0.5801, 0.3161, 0.6115, 0.3742, 0.6026, 0.3806, 0.6704, 0.04058, 0.6751, 0.04931, 0.6264, 0.08453, 0.6193, 0.0775, 0.9416, 0.1145, 0.9337, 0.1199, 0.8955, 0.07606, 0.9017, 0.06869, 0.6245, 0.9003, 0.6274, 0.8988, 0.6309, 0.9101, 0.6297, 0.9108, 0.5809, 0.1285, 0.5899, 0.1332, 0.5689, 0.1912, 0.5588, 0.1892, 0.8503, 0.03585, 0.8465, 0.04472, 0.7903, 0.02888, 0.7913, 0.01921, 0.5551, 0.2548, 0.5656, 0.2538, 0.5801, 0.3161, 0.5702, 0.3201, 0.7295, 0.02069, 0.7314, 0.03031, 0.6751, 0.04931, 0.6704, 0.04058, 0.968, 0.1693, 0.9589, 0.1726, 0.9337, 0.1199, 0.9416, 0.1145, 0.9716, 0.2304, 0.9757, 0.2951, 0.9707, 0.2953, 0.9671, 0.231, 0.9589, 0.1726, 0.9716, 0.2304, 0.9671, 0.231, 0.9546, 0.1741, 0.9337, 0.1199, 0.9589, 0.1726, 0.9546, 0.1741, 0.9299, 0.1224, 0.8955, 0.07606, 0.9337, 0.1199, 0.9299, 0.1224, 0.8926, 0.07948, 0.8465, 0.04472, 0.8955, 0.07606, 0.8926, 0.07948, 0.8447, 0.04885, 0.7903, 0.02888, 0.8465, 0.04472, 0.8447, 0.04885, 0.7897, 0.03338, 0.7314, 0.03031, 0.7903, 0.02888, 0.7897, 0.03338, 0.7322, 0.03482, 0.6751, 0.04931, 0.7314, 0.03031, 0.7322, 0.03482, 0.6772, 0.05341, 0.6264, 0.08453, 0.6751, 0.04931, 0.6772, 0.05341, 0.6297, 0.08785, 0.5899, 0.1332, 0.6264, 0.08453, 0.6297, 0.08785, 0.5941, 0.1354, 0.5689, 0.1912, 0.5899, 0.1332, 0.5941, 0.1354, 0.5737, 0.1921, 0.5656, 0.2538, 0.5689, 0.1912, 0.5737, 0.1921, 0.5704, 0.2533, 0.5801, 0.3161, 0.5656, 0.2538, 0.5704, 0.2533, 0.5848, 0.3143, 0.6115, 0.3742, 0.5801, 0.3161, 0.5848, 0.3143, 0.6158, 0.3712, 0.6576, 0.4258, 0.6115, 0.3742, 0.6158, 0.3712, 0.6614, 0.4219, 0.7177, 0.4746, 0.6576, 0.4258, 0.6614, 0.4219, 0.7214, 0.4697, 0.9857, 0.2925, 0.9757, 0.2951, 0.9716, 0.2304, 0.9811, 0.2289, 0.7367, 0.1645, 0.7554, 0.1575, 0.7647, 0.2001, 0.7619, 0.2013, 0.759, 0.2026, 0.8312, 0.2287, 0.8242, 0.2504, 0.7858, 0.2261, 0.7869, 0.2232, 0.788, 0.2203, 0.7742, 0.2934, 0.7478, 0.2875, 0.7638, 0.2392, 0.7673, 0.2397, 0.7708, 0.2401, 0.7209, 0.1771, 0.7367, 0.1645, 0.759, 0.2026, 0.7567, 0.2047, 0.7543, 0.2068, 0.8305, 0.2073, 0.8312, 0.2287, 0.788, 0.2203, 0.788, 0.2173, 0.788, 0.2142, 0.7096, 0.1941, 0.7209, 0.1771, 0.7543, 0.2068, 0.7527, 0.2095, 0.7511, 0.2123, 0.8233, 0.1881, 0.8305, 0.2073, 0.788, 0.2142, 0.7869, 0.2114, 0.7858, 0.2086, 0.7039, 0.2142, 0.7096, 0.1941, 0.7511, 0.2123, 0.7504, 0.2154, 0.7497, 0.2186, 0.8107, 0.1725, 0.8233, 0.1881, 0.7858, 0.2086, 0.7839, 0.2062, 0.782, 0.2039, 0.7048, 0.2356, 0.7039, 0.2142, 0.7497, 0.2186, 0.75, 0.2218, 0.7504, 0.2251, 0.7942, 0.1617, 0.8107, 0.1725, 0.782, 0.2039, 0.7794, 0.2024, 0.7768, 0.2008, 0.7125, 0.2563, 0.7048, 0.2356, 0.7504, 0.2251, 0.7517, 0.2281, 0.7531, 0.2311, 0.7751, 0.1565, 0.7942, 0.1617, 0.7768, 0.2008, 0.7738, 0.2002, 0.7708, 0.1995, 0.727, 0.2744, 0.7125, 0.2563, 0.7531, 0.2311, 0.7554, 0.2336, 0.7577, 0.2361, 0.7554, 0.1575, 0.7751, 0.1565, 0.7708, 0.1995, 0.7678, 0.1998, 0.7647, 0.2001, 0.639, 0.9258, 0.6371, 0.927, 0.6352, 0.9281, 0.6329, 0.9276, 0.6307, 0.927, 0.6291, 0.926, 0.6275, 0.9249, 0.6265, 0.9235, 0.6255, 0.9221, 0.6251, 0.9206, 0.6247, 0.9191, 0.6249, 0.9176, 0.6251, 0.9162, 0.6257, 0.9149, 0.6264, 0.9135, 0.6274, 0.9125, 0.6284, 0.9115, 0.6297, 0.9108, 0.6309, 0.9101, 0.6323, 0.9099, 0.6338, 0.9098, 0.6352, 0.9101, 0.6366, 0.9105, 0.6378, 0.9114, 0.639, 0.9123, 0.6399, 0.9137, 0.6408, 0.915, 0.6412, 0.9167, 0.6416, 0.9184, 0.6414, 0.9203, 0.6411, 0.9222, 0.6401, 0.924, 0.6136, 0.929, 0.6125, 0.9253, 0.6255, 0.9221, 0.6265, 0.9235, 0.6579, 0.9193, 0.6588, 0.924, 0.6411, 0.9222, 0.6414, 0.9203, 0.6236, 0.9443, 0.6194, 0.9402, 0.6307, 0.927, 0.6329, 0.9276, 0.644, 0.9002, 0.6473, 0.9018, 0.639, 0.9123, 0.6378, 0.9114, 0.6501, 0.9044, 0.6529, 0.9071, 0.6408, 0.915, 0.6399, 0.9137, 0.613, 0.9152, 0.6138, 0.9119, 0.6251, 0.9162, 0.6249, 0.9176, 0.6549, 0.9108, 0.657, 0.9145, 0.6416, 0.9184, 0.6412, 0.9167, 0.6581, 0.9298, 0.6574, 0.9356, 0.639, 0.9258, 0.6401, 0.924, 0.6539, 0.9423, 0.6504, 0.9489, 0.6352, 0.9281, 0.6371, 0.927, 0.6154, 0.9091, 0.617, 0.9063, 0.6264, 0.9135, 0.6257, 0.9149, 0.6194, 0.9041, 0.6217, 0.9018, 0.6284, 0.9115, 0.6274, 0.9125, 0.6171, 0.9364, 0.6147, 0.9326, 0.6275, 0.9249, 0.6291, 0.926, 0.6374, 0.8982, 0.6408, 0.8986, 0.6366, 0.9105, 0.6352, 0.9101, 0.6307, 0.8983, 0.634, 0.8977, 0.6338, 0.9098, 0.6323, 0.9099, 0.6124, 0.9218, 0.6122, 0.9184, 0.6247, 0.9191, 0.6251, 0.9206, 0.5696, 0.9202, 0.57, 0.9119, 0.5855, 0.9155, 0.5849, 0.9225, 0.6216, 0.8527, 0.6314, 0.85, 0.6325, 0.8706, 0.6254, 0.8724, 0.6419, 0.8502, 0.6524, 0.8503, 0.6476, 0.8712, 0.64, 0.8709, 0.5722, 0.9537, 0.5707, 0.9452, 0.5853, 0.9444, 0.5869, 0.9529, 0.589, 0.8725, 0.5954, 0.8656, 0.6061, 0.8811, 0.6013, 0.886, 0.5785, 0.8872, 0.5827, 0.8793, 0.5965, 0.8908, 0.593, 0.8967, 0.7366, 0.9511, 0.7411, 0.9682, 0.7113, 0.9839, 0.7089, 0.964, 0.7271, 0.9208, 0.7321, 0.934, 0.7066, 0.9441, 0.7031, 0.9313, 0.7007, 0.8773, 0.7089, 0.8859, 0.6896, 0.8996, 0.6834, 0.8926, 0.5722, 0.9035, 0.5743, 0.8951, 0.5896, 0.9025, 0.5876, 0.909, 0.6829, 0.8627, 0.6925, 0.8687, 0.6771, 0.8855, 0.67, 0.8808, 0.6628, 0.8535, 0.6733, 0.8566, 0.6629, 0.8761, 0.6552, 0.8736, 0.575, 0.9721, 0.5736, 0.9623, 0.5884, 0.9614, 0.591, 0.9727, 0.7155, 0.8967, 0.722, 0.9076, 0.6995, 0.9185, 0.6946, 0.9091, 0.5699, 0.9369, 0.5691, 0.9286, 0.5842, 0.9295, 0.5848, 0.9369, 0.6036, 0.8605, 0.6119, 0.8554, 0.6183, 0.8742, 0.6122, 0.8776, 0.5923, 0.9228, 0.5927, 0.9166, 0.5998, 0.9177, 0.5996, 0.9231, 0.6272, 0.8795, 0.6333, 0.8781, 0.6342, 0.8856, 0.629, 0.8866, 0.6398, 0.8785, 0.6463, 0.879, 0.645, 0.8868, 0.6396, 0.8862, 0.596, 0.9499, 0.5937, 0.9424, 0.602, 0.9403, 0.6051, 0.9468, 0.6063, 0.8908, 0.6106, 0.8866, 0.615, 0.8922, 0.6113, 0.8956, 0.5991, 0.9, 0.6021, 0.8949, 0.6077, 0.8991, 0.6051, 0.9034, 0.6898, 0.9608, 0.6885, 0.9768, 0.6657, 0.9697, 0.6707, 0.9576, 0.6896, 0.9335, 0.6911, 0.9448, 0.6757, 0.9454, 0.6761, 0.9357, 0.676, 0.8987, 0.681, 0.9051, 0.6723, 0.9107, 0.6686, 0.9049, 0.5944, 0.9109, 0.5961, 0.9051, 0.6026, 0.9077, 0.6012, 0.9127, 0.6651, 0.888, 0.671, 0.8924, 0.6649, 0.8992, 0.6602, 0.8952, 0.6527, 0.8813, 0.6592, 0.8837, 0.6555, 0.8912, 0.6502, 0.889, 0.6026, 0.9668, 0.5983, 0.9574, 0.6081, 0.9533, 0.6143, 0.9609, 0.6845, 0.9137, 0.688, 0.9222, 0.6765, 0.9259, 0.6744, 0.9183, 0.5928, 0.9357, 0.5919, 0.929, 0.5995, 0.9285, 0.6007, 0.9344, 0.6158, 0.8837, 0.6211, 0.8809, 0.6239, 0.8875, 0.6194, 0.8899, 0.9022, 0.3631, 0.9164, 0.3665, 0.9032, 0.3979, 0.8933, 0.3925, 0.9447, 0.3882, 0.9525, 0.3972, 0.928, 0.4211, 0.9224, 0.415, 0.9688, 0.4429, 0.9723, 0.4622, 0.9543, 0.4647, 0.9472, 0.4511, 0.8697, 0.3606, 0.888, 0.3597, 0.8834, 0.387, 0.8681, 0.3824, 0.9267, 0.3728, 0.937, 0.3791, 0.9167, 0.409, 0.91, 0.4035, 0.9589, 0.4104, 0.9652, 0.4236, 0.9401, 0.4375, 0.9341, 0.4293, 0.9084, 0.4317, 0.9138, 0.437, 0.8996, 0.453, 0.8944, 0.4485, 0.9343, 0.4615, 0.9427, 0.4725, 0.9311, 0.4804, 0.9215, 0.472, 0.8596, 0.3966, 0.8727, 0.4036, 0.8619, 0.4203, 0.851, 0.4108, 0.8966, 0.4212, 0.9029, 0.4265, 0.8892, 0.444, 0.8833, 0.4389, 0.9199, 0.4438, 0.926, 0.4506, 0.9118, 0.4636, 0.9057, 0.4583, 0.8815, 0.4097, 0.8903, 0.4159, 0.8774, 0.4338, 0.8697, 0.427, 0.8381, 0.4213, 0.8469, 0.4333, 0.832, 0.4463, 0.8253, 0.4318, 0.8677, 0.4545, 0.8738, 0.46, 0.8584, 0.4761, 0.852, 0.4702, 0.8933, 0.4744, 0.9009, 0.4795, 0.8899, 0.4953, 0.881, 0.4905, 0.8542, 0.4412, 0.8615, 0.449, 0.8456, 0.4643, 0.8388, 0.4553, 0.8798, 0.4647, 0.8858, 0.4693, 0.872, 0.4856, 0.8652, 0.4809, 0.9129, 0.4862, 0.925, 0.493, 0.9188, 0.5055, 0.9044, 0.5004, 0.8082, 0.3737, 0.829, 0.3594, 0.8305, 0.3757, 0.9903, 0.4598, 0.9779, 0.485, 0.9723, 0.4622, 0.9543, 0.4647, 0.9599, 0.4874, 0.9427, 0.4725, 0.8082, 0.3737, 0.8305, 0.3757, 0.8241, 0.3875, 0.9311, 0.4804, 0.9483, 0.4953, 0.925, 0.493, 0.8082, 0.3737, 0.8241, 0.3875, 0.8134, 0.3955, 0.8658, 0.5177, 0.8797, 0.5221, 0.8694, 0.5489, 0.8505, 0.5449, 0.9188, 0.5055, 0.9421, 0.5079, 0.9189, 0.5237, 0.8082, 0.3737, 0.8134, 0.3955, 0.797, 0.3963, 0.811, 0.4682, 0.8163, 0.4818, 0.7871, 0.4993, 0.7831, 0.4812, 0.8417, 0.5068, 0.8518, 0.5132, 0.8316, 0.5409, 0.8183, 0.5327, 0.8993, 0.5229, 0.9189, 0.5237, 0.9191, 0.5418, 0.8943, 0.5454, 0.8039, 0.4364, 0.8056, 0.4547, 0.7792, 0.4631, 0.7825, 0.441, 0.824, 0.4911, 0.8317, 0.5004, 0.8049, 0.5246, 0.796, 0.512, 0.9084, 0.649, 0.9224, 0.6323, 0.928, 0.6384, 0.9138, 0.6543, 0.8082, 0.591, 0.8134, 0.6128, 0.797, 0.6136, 0.9188, 0.7228, 0.925, 0.7103, 0.9421, 0.7252, 0.8815, 0.627, 0.8933, 0.6098, 0.9032, 0.6152, 0.8903, 0.6332, 0.9343, 0.6788, 0.9472, 0.6684, 0.9543, 0.6819, 0.9427, 0.6898, 0.9191, 0.7591, 0.9189, 0.741, 0.9423, 0.7433, 0.8677, 0.6718, 0.8833, 0.6562, 0.8892, 0.6612, 0.8738, 0.6773, 0.8542, 0.6585, 0.8697, 0.6443, 0.8774, 0.6511, 0.8615, 0.6663, 0.8798, 0.682, 0.8944, 0.6658, 0.8996, 0.6703, 0.8858, 0.6866, 0.8381, 0.6386, 0.851, 0.6281, 0.8619, 0.6376, 0.8469, 0.6506, 0.8933, 0.6917, 0.9057, 0.6756, 0.9118, 0.6809, 0.9009, 0.6968, 0.9129, 0.7035, 0.9215, 0.6893, 0.9311, 0.6977, 0.925, 0.7103, 0.811, 0.6855, 0.8388, 0.6726, 0.8456, 0.6816, 0.8163, 0.6991, 0.8993, 0.7402, 0.9044, 0.7177, 0.9188, 0.7228, 0.9189, 0.741, 0.824, 0.7084, 0.852, 0.6875, 0.8584, 0.6934, 0.8317, 0.7177, 0.8417, 0.7241, 0.8652, 0.6982, 0.872, 0.7029, 0.8518, 0.7305, 0.8039, 0.6537, 0.8253, 0.6491, 0.832, 0.6636, 0.8056, 0.672, 0.8658, 0.735, 0.881, 0.7078, 0.8899, 0.7126, 0.8797, 0.7394, 0.9199, 0.6611, 0.9341, 0.6466, 0.9401, 0.6548, 0.926, 0.6679, 0.8082, 0.591, 0.8305, 0.593, 0.8241, 0.6048, 0.9311, 0.6977, 0.9427, 0.6898, 0.9483, 0.7126, 0.8966, 0.6385, 0.91, 0.6208, 0.9167, 0.6263, 0.9029, 0.6438, 0.8082, 0.591, 0.8241, 0.6048, 0.8134, 0.6128, 0.8596, 0.6139, 0.8681, 0.5997, 0.8834, 0.6043, 0.8727, 0.6209, 0.9688, 0.6602, 0.9903, 0.652, 0.9903, 0.6771, 0.9723, 0.6795, 0.8697, 0.5779, 0.8713, 0.5561, 0.8927, 0.5497, 0.888, 0.577, 0.9589, 0.6277, 0.9837, 0.6088, 0.9903, 0.627, 0.9652, 0.6409, 0.8082, 0.591, 0.829, 0.5767, 0.8305, 0.593, 0.9447, 0.6055, 0.9671, 0.5786, 0.9771, 0.5907, 0.9525, 0.6145, 0.9267, 0.5901, 0.9434, 0.5594, 0.9572, 0.5665, 0.937, 0.5964, 0.9543, 0.6819, 0.9723, 0.6795, 0.9599, 0.7047, 0.9022, 0.5804, 0.9112, 0.551, 0.9297, 0.5524, 0.9164, 0.5838, 0.8933, 0.6098, 0.9022, 0.5804, 0.9164, 0.5838, 0.9032, 0.6152, 0.8834, 0.6043, 0.888, 0.577, 0.9022, 0.5804, 0.8933, 0.6098, 0.888, 0.577, 0.8927, 0.5497, 0.9112, 0.551, 0.9022, 0.5804, 0.9599, 0.7047, 0.9779, 0.7023, 0.9654, 0.7275, 0.9599, 0.7047, 0.9723, 0.6795, 0.9779, 0.7023, 0.9723, 0.6795, 0.9903, 0.6771, 0.9779, 0.7023, 0.91, 0.6208, 0.9267, 0.5901, 0.937, 0.5964, 0.9167, 0.6263, 0.9032, 0.6152, 0.9164, 0.5838, 0.9267, 0.5901, 0.91, 0.6208, 0.9164, 0.5838, 0.9297, 0.5524, 0.9434, 0.5594, 0.9267, 0.5901, 0.9224, 0.6323, 0.9447, 0.6055, 0.9525, 0.6145, 0.928, 0.6384, 0.9167, 0.6263, 0.937, 0.5964, 0.9447, 0.6055, 0.9224, 0.6323, 0.937, 0.5964, 0.9572, 0.5665, 0.9671, 0.5786, 0.9447, 0.6055, 0.8305, 0.593, 0.8514, 0.5788, 0.8529, 0.5951, 0.8305, 0.593, 0.829, 0.5767, 0.8514, 0.5788, 0.829, 0.5767, 0.8499, 0.5624, 0.8514, 0.5788, 0.9341, 0.6466, 0.9589, 0.6277, 0.9652, 0.6409, 0.9401, 0.6548, 0.928, 0.6384, 0.9525, 0.6145, 0.9589, 0.6277, 0.9341, 0.6466, 0.9525, 0.6145, 0.9771, 0.5907, 0.9837, 0.6088, 0.9589, 0.6277, 0.8681, 0.5997, 0.8697, 0.5779, 0.888, 0.577, 0.8834, 0.6043, 0.8529, 0.5951, 0.8514, 0.5788, 0.8697, 0.5779, 0.8681, 0.5997, 0.8514, 0.5788, 0.8499, 0.5624, 0.8713, 0.5561, 0.8697, 0.5779, 0.9472, 0.6684, 0.9688, 0.6602, 0.9723, 0.6795, 0.9543, 0.6819, 0.9401, 0.6548, 0.9652, 0.6409, 0.9688, 0.6602, 0.9472, 0.6684, 0.9652, 0.6409, 0.9903, 0.627, 0.9903, 0.652, 0.9688, 0.6602, 0.851, 0.6281, 0.8596, 0.6139, 0.8727, 0.6209, 0.8619, 0.6376, 0.84, 0.6186, 0.8464, 0.6068, 0.8596, 0.6139, 0.851, 0.6281, 0.8464, 0.6068, 0.8529, 0.5951, 0.8681, 0.5997, 0.8596, 0.6139, 0.8134, 0.6128, 0.8293, 0.6266, 0.8186, 0.6346, 0.8134, 0.6128, 0.8241, 0.6048, 0.8293, 0.6266, 0.8241, 0.6048, 0.84, 0.6186, 0.8293, 0.6266, 0.8833, 0.6562, 0.8966, 0.6385, 0.9029, 0.6438, 0.8892, 0.6612, 0.8774, 0.6511, 0.8903, 0.6332, 0.8966, 0.6385, 0.8833, 0.6562, 0.8903, 0.6332, 0.9032, 0.6152, 0.91, 0.6208, 0.8966, 0.6385, 0.9483, 0.7126, 0.9599, 0.7047, 0.9654, 0.7275, 0.9483, 0.7126, 0.9427, 0.6898, 0.9599, 0.7047, 0.9427, 0.6898, 0.9543, 0.6819, 0.9599, 0.7047, 0.8241, 0.6048, 0.8464, 0.6068, 0.84, 0.6186, 0.8241, 0.6048, 0.8305, 0.593, 0.8464, 0.6068, 0.8305, 0.593, 0.8529, 0.5951, 0.8464, 0.6068, 0.9057, 0.6756, 0.9199, 0.6611, 0.926, 0.6679, 0.9118, 0.6809, 0.8996, 0.6703, 0.9138, 0.6543, 0.9199, 0.6611, 0.9057, 0.6756, 0.9138, 0.6543, 0.928, 0.6384, 0.9341, 0.6466, 0.9199, 0.6611, 0.8505, 0.7622, 0.8658, 0.735, 0.8797, 0.7394, 0.8694, 0.7662, 0.8316, 0.7582, 0.8518, 0.7305, 0.8658, 0.735, 0.8505, 0.7622, 0.8518, 0.7305, 0.872, 0.7029, 0.881, 0.7078, 0.8658, 0.735, 0.7825, 0.6583, 0.8039, 0.6537, 0.8056, 0.672, 0.7792, 0.6804, 0.7858, 0.6362, 0.8022, 0.6354, 0.8039, 0.6537, 0.7825, 0.6583, 0.8022, 0.6354, 0.8186, 0.6346, 0.8253, 0.6491, 0.8039, 0.6537, 0.8183, 0.75, 0.8417, 0.7241, 0.8518, 0.7305, 0.8316, 0.7582, 0.8049, 0.7419, 0.8317, 0.7177, 0.8417, 0.7241, 0.8183, 0.75, 0.8317, 0.7177, 0.8584, 0.6934, 0.8652, 0.6982, 0.8417, 0.7241, 0.796, 0.7293, 0.824, 0.7084, 0.8317, 0.7177, 0.8049, 0.7419, 0.7871, 0.7166, 0.8163, 0.6991, 0.824, 0.7084, 0.796, 0.7293, 0.8163, 0.6991, 0.8456, 0.6816, 0.852, 0.6875, 0.824, 0.7084, 0.8943, 0.7627, 0.8993, 0.7402, 0.9189, 0.741, 0.9191, 0.7591, 0.8694, 0.7662, 0.8797, 0.7394, 0.8993, 0.7402, 0.8943, 0.7627, 0.8797, 0.7394, 0.8899, 0.7126, 0.9044, 0.7177, 0.8993, 0.7402, 0.7831, 0.6985, 0.811, 0.6855, 0.8163, 0.6991, 0.7871, 0.7166, 0.7792, 0.6804, 0.8056, 0.672, 0.811, 0.6855, 0.7831, 0.6985, 0.8056, 0.672, 0.832, 0.6636, 0.8388, 0.6726, 0.811, 0.6855, 0.9044, 0.7177, 0.9129, 0.7035, 0.925, 0.7103, 0.9188, 0.7228, 0.8899, 0.7126, 0.9009, 0.6968, 0.9129, 0.7035, 0.9044, 0.7177, 0.9009, 0.6968, 0.9118, 0.6809, 0.9215, 0.6893, 0.9129, 0.7035, 0.881, 0.7078, 0.8933, 0.6917, 0.9009, 0.6968, 0.8899, 0.7126, 0.872, 0.7029, 0.8858, 0.6866, 0.8933, 0.6917, 0.881, 0.7078, 0.8858, 0.6866, 0.8996, 0.6703, 0.9057, 0.6756, 0.8933, 0.6917, 0.8253, 0.6491, 0.8381, 0.6386, 0.8469, 0.6506, 0.832, 0.6636, 0.8186, 0.6346, 0.8293, 0.6266, 0.8381, 0.6386, 0.8253, 0.6491, 0.8293, 0.6266, 0.84, 0.6186, 0.851, 0.6281, 0.8381, 0.6386, 0.8652, 0.6982, 0.8798, 0.682, 0.8858, 0.6866, 0.872, 0.7029, 0.8584, 0.6934, 0.8738, 0.6773, 0.8798, 0.682, 0.8652, 0.6982, 0.8738, 0.6773, 0.8892, 0.6612, 0.8944, 0.6658, 0.8798, 0.682, 0.8388, 0.6726, 0.8542, 0.6585, 0.8615, 0.6663, 0.8456, 0.6816, 0.832, 0.6636, 0.8469, 0.6506, 0.8542, 0.6585, 0.8388, 0.6726, 0.8469, 0.6506, 0.8619, 0.6376, 0.8697, 0.6443, 0.8542, 0.6585, 0.852, 0.6875, 0.8677, 0.6718, 0.8738, 0.6773, 0.8584, 0.6934, 0.8456, 0.6816, 0.8615, 0.6663, 0.8677, 0.6718, 0.852, 0.6875, 0.8615, 0.6663, 0.8774, 0.6511, 0.8833, 0.6562, 0.8677, 0.6718, 0.9423, 0.7433, 0.9421, 0.7252, 0.9654, 0.7275, 0.9423, 0.7433, 0.9189, 0.741, 0.9421, 0.7252, 0.9189, 0.741, 0.9188, 0.7228, 0.9421, 0.7252, 0.9215, 0.6893, 0.9343, 0.6788, 0.9427, 0.6898, 0.9311, 0.6977, 0.9118, 0.6809, 0.926, 0.6679, 0.9343, 0.6788, 0.9215, 0.6893, 0.926, 0.6679, 0.9401, 0.6548, 0.9472, 0.6684, 0.9343, 0.6788, 0.8697, 0.6443, 0.8815, 0.627, 0.8903, 0.6332, 0.8774, 0.6511, 0.8619, 0.6376, 0.8727, 0.6209, 0.8815, 0.627, 0.8697, 0.6443, 0.8727, 0.6209, 0.8834, 0.6043, 0.8933, 0.6098, 0.8815, 0.627, 0.9421, 0.7252, 0.9483, 0.7126, 0.9654, 0.7275, 0.9421, 0.7252, 0.925, 0.7103, 0.9483, 0.7126, 0.925, 0.7103, 0.9311, 0.6977, 0.9483, 0.7126, 0.797, 0.6136, 0.8022, 0.6354, 0.7858, 0.6362, 0.797, 0.6136, 0.8134, 0.6128, 0.8022, 0.6354, 0.8134, 0.6128, 0.8186, 0.6346, 0.8022, 0.6354, 0.8944, 0.6658, 0.9084, 0.649, 0.9138, 0.6543, 0.8996, 0.6703, 0.8892, 0.6612, 0.9029, 0.6438, 0.9084, 0.649, 0.8944, 0.6658, 0.9029, 0.6438, 0.9167, 0.6263, 0.9224, 0.6323, 0.9084, 0.649, 0.8163, 0.4818, 0.824, 0.4911, 0.796, 0.512, 0.7871, 0.4993, 0.8456, 0.4643, 0.852, 0.4702, 0.824, 0.4911, 0.8163, 0.4818, 0.852, 0.4702, 0.8584, 0.4761, 0.8317, 0.5004, 0.824, 0.4911, 0.8022, 0.4181, 0.8039, 0.4364, 0.7825, 0.441, 0.7858, 0.4189, 0.8186, 0.4173, 0.8253, 0.4318, 0.8039, 0.4364, 0.8022, 0.4181, 0.8253, 0.4318, 0.832, 0.4463, 0.8056, 0.4547, 0.8039, 0.4364, 0.8797, 0.5221, 0.8993, 0.5229, 0.8943, 0.5454, 0.8694, 0.5489, 0.8899, 0.4953, 0.9044, 0.5004, 0.8993, 0.5229, 0.8797, 0.5221, 0.9044, 0.5004, 0.9188, 0.5055, 0.9189, 0.5237, 0.8993, 0.5229, 0.8317, 0.5004, 0.8417, 0.5068, 0.8183, 0.5327, 0.8049, 0.5246, 0.8584, 0.4761, 0.8652, 0.4809, 0.8417, 0.5068, 0.8317, 0.5004, 0.8652, 0.4809, 0.872, 0.4856, 0.8518, 0.5132, 0.8417, 0.5068, 0.8056, 0.4547, 0.811, 0.4682, 0.7831, 0.4812, 0.7792, 0.4631, 0.832, 0.4463, 0.8388, 0.4553, 0.811, 0.4682, 0.8056, 0.4547, 0.8388, 0.4553, 0.8456, 0.4643, 0.8163, 0.4818, 0.811, 0.4682, 0.797, 0.3963, 0.8022, 0.4181, 0.7858, 0.4189, 0.797, 0.3963, 0.8134, 0.3955, 0.8022, 0.4181, 0.8134, 0.3955, 0.8186, 0.4173, 0.8022, 0.4181, 0.9189, 0.5237, 0.9423, 0.526, 0.9191, 0.5418, 0.9189, 0.5237, 0.9421, 0.5079, 0.9423, 0.526, 0.9421, 0.5079, 0.9654, 0.5102, 0.9423, 0.526, 0.8518, 0.5132, 0.8658, 0.5177, 0.8505, 0.5449, 0.8316, 0.5409, 0.872, 0.4856, 0.881, 0.4905, 0.8658, 0.5177, 0.8518, 0.5132, 0.881, 0.4905, 0.8899, 0.4953, 0.8797, 0.5221, 0.8658, 0.5177, 0.8134, 0.3955, 0.8293, 0.4093, 0.8186, 0.4173, 0.8134, 0.3955, 0.8241, 0.3875, 0.8293, 0.4093, 0.8241, 0.3875, 0.84, 0.4013, 0.8293, 0.4093, 0.925, 0.493, 0.9421, 0.5079, 0.9188, 0.5055, 0.925, 0.493, 0.9483, 0.4953, 0.9421, 0.5079, 0.9483, 0.4953, 0.9654, 0.5102, 0.9421, 0.5079, 0.8241, 0.3875, 0.8464, 0.3895, 0.84, 0.4013, 0.8241, 0.3875, 0.8305, 0.3757, 0.8464, 0.3895, 0.8305, 0.3757, 0.8529, 0.3778, 0.8464, 0.3895, 0.9427, 0.4725, 0.9483, 0.4953, 0.9311, 0.4804, 0.9427, 0.4725, 0.9599, 0.4874, 0.9483, 0.4953, 0.9599, 0.4874, 0.9654, 0.5102, 0.9483, 0.4953, 0.9723, 0.4622, 0.9599, 0.4874, 0.9543, 0.4647, 0.9723, 0.4622, 0.9779, 0.485, 0.9599, 0.4874, 0.9779, 0.485, 0.9654, 0.5102, 0.9599, 0.4874, 0.8305, 0.3757, 0.8514, 0.3615, 0.8529, 0.3778, 0.8305, 0.3757, 0.829, 0.3594, 0.8514, 0.3615, 0.829, 0.3594, 0.8499, 0.3451, 0.8514, 0.3615, 0.9009, 0.4795, 0.9129, 0.4862, 0.9044, 0.5004, 0.8899, 0.4953, 0.9118, 0.4636, 0.9215, 0.472, 0.9129, 0.4862, 0.9009, 0.4795, 0.9215, 0.472, 0.9311, 0.4804, 0.925, 0.493, 0.9129, 0.4862, 0.8738, 0.46, 0.8798, 0.4647, 0.8652, 0.4809, 0.8584, 0.4761, 0.8892, 0.444, 0.8944, 0.4485, 0.8798, 0.4647, 0.8738, 0.46, 0.8944, 0.4485, 0.8996, 0.453, 0.8858, 0.4693, 0.8798, 0.4647, 0.8469, 0.4333, 0.8542, 0.4412, 0.8388, 0.4553, 0.832, 0.4463, 0.8619, 0.4203, 0.8697, 0.427, 0.8542, 0.4412, 0.8469, 0.4333, 0.8697, 0.427, 0.8774, 0.4338, 0.8615, 0.449, 0.8542, 0.4412, 0.8858, 0.4693, 0.8933, 0.4744, 0.881, 0.4905, 0.872, 0.4856, 0.8996, 0.453, 0.9057, 0.4583, 0.8933, 0.4744, 0.8858, 0.4693, 0.9057, 0.4583, 0.9118, 0.4636, 0.9009, 0.4795, 0.8933, 0.4744, 0.8615, 0.449, 0.8677, 0.4545, 0.852, 0.4702, 0.8456, 0.4643, 0.8774, 0.4338, 0.8833, 0.4389, 0.8677, 0.4545, 0.8615, 0.449, 0.8833, 0.4389, 0.8892, 0.444, 0.8738, 0.46, 0.8677, 0.4545, 0.8293, 0.4093, 0.8381, 0.4213, 0.8253, 0.4318, 0.8186, 0.4173, 0.84, 0.4013, 0.851, 0.4108, 0.8381, 0.4213, 0.8293, 0.4093, 0.851, 0.4108, 0.8619, 0.4203, 0.8469, 0.4333, 0.8381, 0.4213, 0.8727, 0.4036, 0.8815, 0.4097, 0.8697, 0.427, 0.8619, 0.4203, 0.8834, 0.387, 0.8933, 0.3925, 0.8815, 0.4097, 0.8727, 0.4036, 0.8933, 0.3925, 0.9032, 0.3979, 0.8903, 0.4159, 0.8815, 0.4097, 0.9138, 0.437, 0.9199, 0.4438, 0.9057, 0.4583, 0.8996, 0.453, 0.928, 0.4211, 0.9341, 0.4293, 0.9199, 0.4438, 0.9138, 0.437, 0.9341, 0.4293, 0.9401, 0.4375, 0.926, 0.4506, 0.9199, 0.4438, 0.8903, 0.4159, 0.8966, 0.4212, 0.8833, 0.4389, 0.8774, 0.4338, 0.9032, 0.3979, 0.91, 0.4035, 0.8966, 0.4212, 0.8903, 0.4159, 0.91, 0.4035, 0.9167, 0.409, 0.9029, 0.4265, 0.8966, 0.4212, 0.8464, 0.3895, 0.8596, 0.3966, 0.851, 0.4108, 0.84, 0.4013, 0.8529, 0.3778, 0.8681, 0.3824, 0.8596, 0.3966, 0.8464, 0.3895, 0.8681, 0.3824, 0.8834, 0.387, 0.8727, 0.4036, 0.8596, 0.3966, 0.926, 0.4506, 0.9343, 0.4615, 0.9215, 0.472, 0.9118, 0.4636, 0.9401, 0.4375, 0.9472, 0.4511, 0.9343, 0.4615, 0.926, 0.4506, 0.9472, 0.4511, 0.9543, 0.4647, 0.9427, 0.4725, 0.9343, 0.4615, 0.9029, 0.4265, 0.9084, 0.4317, 0.8944, 0.4485, 0.8892, 0.444, 0.9167, 0.409, 0.9224, 0.415, 0.9084, 0.4317, 0.9029, 0.4265, 0.9224, 0.415, 0.928, 0.4211, 0.9138, 0.437, 0.9084, 0.4317, 0.9525, 0.3972, 0.9589, 0.4104, 0.9341, 0.4293, 0.928, 0.4211, 0.9771, 0.3734, 0.9837, 0.3915, 0.9589, 0.4104, 0.9525, 0.3972, 0.9837, 0.3915, 0.9903, 0.4097, 0.9652, 0.4236, 0.9589, 0.4104, 0.9164, 0.3665, 0.9267, 0.3728, 0.91, 0.4035, 0.9032, 0.3979, 0.9297, 0.3351, 0.9434, 0.3421, 0.9267, 0.3728, 0.9164, 0.3665, 0.9434, 0.3421, 0.9572, 0.3492, 0.937, 0.3791, 0.9267, 0.3728, 0.8514, 0.3615, 0.8697, 0.3606, 0.8681, 0.3824, 0.8529, 0.3778, 0.8499, 0.3451, 0.8713, 0.3388, 0.8697, 0.3606, 0.8514, 0.3615, 0.8713, 0.3388, 0.8927, 0.3324, 0.888, 0.3597, 0.8697, 0.3606, 0.9652, 0.4236, 0.9688, 0.4429, 0.9472, 0.4511, 0.9401, 0.4375, 0.9903, 0.4097, 0.9903, 0.4347, 0.9688, 0.4429, 0.9652, 0.4236, 0.9903, 0.4347, 0.9903, 0.4598, 0.9723, 0.4622, 0.9688, 0.4429, 0.937, 0.3791, 0.9447, 0.3882, 0.9224, 0.415, 0.9167, 0.409, 0.9572, 0.3492, 0.9671, 0.3613, 0.9447, 0.3882, 0.937, 0.3791, 0.9671, 0.3613, 0.9771, 0.3734, 0.9525, 0.3972, 0.9447, 0.3882, 0.888, 0.3597, 0.9022, 0.3631, 0.8933, 0.3925, 0.8834, 0.387, 0.8927, 0.3324, 0.9112, 0.3337, 0.9022, 0.3631, 0.888, 0.3597, 0.9112, 0.3337, 0.9297, 0.3351, 0.9164, 0.3665, 0.9022, 0.3631, 0.6106, 0.8866, 0.6158, 0.8837, 0.6194, 0.8899, 0.615, 0.8922, 0.6061, 0.8811, 0.6122, 0.8776, 0.6158, 0.8837, 0.6106, 0.8866, 0.6122, 0.8776, 0.6183, 0.8742, 0.6211, 0.8809, 0.6158, 0.8837, 0.5937, 0.9424, 0.5928, 0.9357, 0.6007, 0.9344, 0.602, 0.9403, 0.5853, 0.9444, 0.5848, 0.9369, 0.5928, 0.9357, 0.5937, 0.9424, 0.5848, 0.9369, 0.5842, 0.9295, 0.5919, 0.929, 0.5928, 0.9357, 0.681, 0.9051, 0.6845, 0.9137, 0.6744, 0.9183, 0.6723, 0.9107, 0.6896, 0.8996, 0.6946, 0.9091, 0.6845, 0.9137, 0.681, 0.9051, 0.6946, 0.9091, 0.6995, 0.9185, 0.688, 0.9222, 0.6845, 0.9137, 0.607, 0.9763, 0.6026, 0.9668, 0.6143, 0.9609, 0.6205, 0.9686, 0.5935, 0.984, 0.591, 0.9727, 0.6026, 0.9668, 0.607, 0.9763, 0.591, 0.9727, 0.5884, 0.9614, 0.5983, 0.9574, 0.6026, 0.9668, 0.6463, 0.879, 0.6527, 0.8813, 0.6502, 0.889, 0.645, 0.8868, 0.6476, 0.8712, 0.6552, 0.8736, 0.6527, 0.8813, 0.6463, 0.879, 0.6552, 0.8736, 0.6629, 0.8761, 0.6592, 0.8837, 0.6527, 0.8813, 0.6592, 0.8837, 0.6651, 0.888, 0.6602, 0.8952, 0.6555, 0.8912, 0.6629, 0.8761, 0.67, 0.8808, 0.6651, 0.888, 0.6592, 0.8837, 0.67, 0.8808, 0.6771, 0.8855, 0.671, 0.8924, 0.6651, 0.888, 0.5927, 0.9166, 0.5944, 0.9109, 0.6012, 0.9127, 0.5998, 0.9177, 0.5855, 0.9155, 0.5876, 0.909, 0.5944, 0.9109, 0.5927, 0.9166, 0.5876, 0.909, 0.5896, 0.9025, 0.5961, 0.9051, 0.5944, 0.9109, 0.671, 0.8924, 0.676, 0.8987, 0.6686, 0.9049, 0.6649, 0.8992, 0.6771, 0.8855, 0.6834, 0.8926, 0.676, 0.8987, 0.671, 0.8924, 0.6834, 0.8926, 0.6896, 0.8996, 0.681, 0.9051, 0.676, 0.8987, 0.688, 0.9222, 0.6896, 0.9335, 0.6761, 0.9357, 0.6765, 0.9259, 0.6995, 0.9185, 0.7031, 0.9313, 0.6896, 0.9335, 0.688, 0.9222, 0.7031, 0.9313, 0.7066, 0.9441, 0.6911, 0.9448, 0.6896, 0.9335, 0.6911, 0.9448, 0.6898, 0.9608, 0.6707, 0.9576, 0.6757, 0.9454, 0.7066, 0.9441, 0.7089, 0.964, 0.6898, 0.9608, 0.6911, 0.9448, 0.7089, 0.964, 0.7113, 0.9839, 0.6885, 0.9768, 0.6898, 0.9608, 0.5961, 0.9051, 0.5991, 0.9, 0.6051, 0.9034, 0.6026, 0.9077, 0.5896, 0.9025, 0.593, 0.8967, 0.5991, 0.9, 0.5961, 0.9051, 0.593, 0.8967, 0.5965, 0.8908, 0.6021, 0.8949, 0.5991, 0.9, 0.6021, 0.8949, 0.6063, 0.8908, 0.6113, 0.8956, 0.6077, 0.8991, 0.5965, 0.8908, 0.6013, 0.886, 0.6063, 0.8908, 0.6021, 0.8949, 0.6013, 0.886, 0.6061, 0.8811, 0.6106, 0.8866, 0.6063, 0.8908, 0.5983, 0.9574, 0.596, 0.9499, 0.6051, 0.9468, 0.6081, 0.9533, 0.5884, 0.9614, 0.5869, 0.9529, 0.596, 0.9499, 0.5983, 0.9574, 0.5869, 0.9529, 0.5853, 0.9444, 0.5937, 0.9424, 0.596, 0.9499, 0.6333, 0.8781, 0.6398, 0.8785, 0.6396, 0.8862, 0.6342, 0.8856, 0.6325, 0.8706, 0.64, 0.8709, 0.6398, 0.8785, 0.6333, 0.8781, 0.64, 0.8709, 0.6476, 0.8712, 0.6463, 0.879, 0.6398, 0.8785, 0.6211, 0.8809, 0.6272, 0.8795, 0.629, 0.8866, 0.6239, 0.8875, 0.6183, 0.8742, 0.6254, 0.8724, 0.6272, 0.8795, 0.6211, 0.8809, 0.6254, 0.8724, 0.6325, 0.8706, 0.6333, 0.8781, 0.6272, 0.8795, 0.5919, 0.929, 0.5923, 0.9228, 0.5996, 0.9231, 0.5995, 0.9285, 0.5842, 0.9295, 0.5849, 0.9225, 0.5923, 0.9228, 0.5919, 0.929, 0.5849, 0.9225, 0.5855, 0.9155, 0.5927, 0.9166, 0.5923, 0.9228, 0.5954, 0.8656, 0.6036, 0.8605, 0.6122, 0.8776, 0.6061, 0.8811, 0.5846, 0.8501, 0.595, 0.8434, 0.6036, 0.8605, 0.5954, 0.8656, 0.595, 0.8434, 0.6055, 0.8367, 0.6119, 0.8554, 0.6036, 0.8605, 0.5707, 0.9452, 0.5699, 0.9369, 0.5848, 0.9369, 0.5853, 0.9444, 0.5561, 0.946, 0.555, 0.9369, 0.5699, 0.9369, 0.5707, 0.9452, 0.555, 0.9369, 0.554, 0.9278, 0.5691, 0.9286, 0.5699, 0.9369, 0.7089, 0.8859, 0.7155, 0.8967, 0.6946, 0.9091, 0.6896, 0.8996, 0.7282, 0.8722, 0.7364, 0.8844, 0.7155, 0.8967, 0.7089, 0.8859, 0.7364, 0.8844, 0.7445, 0.8967, 0.722, 0.9076, 0.7155, 0.8967, 0.5764, 0.9819, 0.575, 0.9721, 0.591, 0.9727, 0.5935, 0.984, 0.5593, 0.9798, 0.5591, 0.9715, 0.575, 0.9721, 0.5764, 0.9819, 0.5591, 0.9715, 0.5588, 0.9631, 0.5736, 0.9623, 0.575, 0.9721, 0.6524, 0.8503, 0.6628, 0.8535, 0.6552, 0.8736, 0.6476, 0.8712, 0.6572, 0.8295, 0.6704, 0.8333, 0.6628, 0.8535, 0.6524, 0.8503, 0.6704, 0.8333, 0.6837, 0.8371, 0.6733, 0.8566, 0.6628, 0.8535, 0.6733, 0.8566, 0.6829, 0.8627, 0.67, 0.8808, 0.6629, 0.8761, 0.6837, 0.8371, 0.6958, 0.8445, 0.6829, 0.8627, 0.6733, 0.8566, 0.6958, 0.8445, 0.7079, 0.8518, 0.6925, 0.8687, 0.6829, 0.8627, 0.57, 0.9119, 0.5722, 0.9035, 0.5876, 0.909, 0.5855, 0.9155, 0.5544, 0.9082, 0.5567, 0.898, 0.5722, 0.9035, 0.57, 0.9119, 0.5567, 0.898, 0.5591, 0.8878, 0.5743, 0.8951, 0.5722, 0.9035, 0.6925, 0.8687, 0.7007, 0.8773, 0.6834, 0.8926, 0.6771, 0.8855, 0.7079, 0.8518, 0.718, 0.862, 0.7007, 0.8773, 0.6925, 0.8687, 0.718, 0.862, 0.7282, 0.8722, 0.7089, 0.8859, 0.7007, 0.8773, 0.722, 0.9076, 0.7271, 0.9208, 0.7031, 0.9313, 0.6995, 0.9185, 0.7445, 0.8967, 0.7511, 0.9103, 0.7271, 0.9208, 0.722, 0.9076, 0.7511, 0.9103, 0.7577, 0.9239, 0.7321, 0.934, 0.7271, 0.9208, 0.7321, 0.934, 0.7366, 0.9511, 0.7089, 0.964, 0.7066, 0.9441, 0.7577, 0.9239, 0.7643, 0.9383, 0.7366, 0.9511, 0.7321, 0.934, 0.7643, 0.9383, 0.7708, 0.9526, 0.7411, 0.9682, 0.7366, 0.9511, 0.5743, 0.8951, 0.5785, 0.8872, 0.593, 0.8967, 0.5896, 0.9025, 0.5591, 0.8878, 0.564, 0.8778, 0.5785, 0.8872, 0.5743, 0.8951, 0.564, 0.8778, 0.569, 0.8678, 0.5827, 0.8793, 0.5785, 0.8872, 0.5827, 0.8793, 0.589, 0.8725, 0.6013, 0.886, 0.5965, 0.8908, 0.569, 0.8678, 0.5768, 0.8589, 0.589, 0.8725, 0.5827, 0.8793, 0.5768, 0.8589, 0.5846, 0.8501, 0.5954, 0.8656, 0.589, 0.8725, 0.5736, 0.9623, 0.5722, 0.9537, 0.5869, 0.9529, 0.5884, 0.9614, 0.5588, 0.9631, 0.5575, 0.9545, 0.5722, 0.9537, 0.5736, 0.9623, 0.5575, 0.9545, 0.5561, 0.946, 0.5707, 0.9452, 0.5722, 0.9537, 0.6314, 0.85, 0.6419, 0.8502, 0.64, 0.8709, 0.6325, 0.8706, 0.6303, 0.8294, 0.6438, 0.8295, 0.6419, 0.8502, 0.6314, 0.85, 0.6438, 0.8295, 0.6572, 0.8295, 0.6524, 0.8503, 0.6419, 0.8502, 0.6119, 0.8554, 0.6216, 0.8527, 0.6254, 0.8724, 0.6183, 0.8742, 0.6055, 0.8367, 0.6179, 0.8331, 0.6216, 0.8527, 0.6119, 0.8554, 0.6179, 0.8331, 0.6303, 0.8294, 0.6314, 0.85, 0.6216, 0.8527, 0.5691, 0.9286, 0.5696, 0.9202, 0.5849, 0.9225, 0.5842, 0.9295, 0.554, 0.9278, 0.5542, 0.918, 0.5696, 0.9202, 0.5691, 0.9286, 0.5542, 0.918, 0.5544, 0.9082, 0.57, 0.9119, 0.5696, 0.9202, 0.6125, 0.9253, 0.6124, 0.9218, 0.6251, 0.9206, 0.6255, 0.9221, 0.5995, 0.9285, 0.5996, 0.9231, 0.6124, 0.9218, 0.6125, 0.9253, 0.5996, 0.9231, 0.5998, 0.9177, 0.6122, 0.9184, 0.6124, 0.9218, 0.6274, 0.8988, 0.6307, 0.8983, 0.6323, 0.9099, 0.6309, 0.9101, 0.6239, 0.8875, 0.629, 0.8866, 0.6307, 0.8983, 0.6274, 0.8988, 0.629, 0.8866, 0.6342, 0.8856, 0.634, 0.8977, 0.6307, 0.8983, 0.634, 0.8977, 0.6374, 0.8982, 0.6352, 0.9101, 0.6338, 0.9098, 0.6342, 0.8856, 0.6396, 0.8862, 0.6374, 0.8982, 0.634, 0.8977, 0.6396, 0.8862, 0.645, 0.8868, 0.6408, 0.8986, 0.6374, 0.8982, 0.6194, 0.9402, 0.6171, 0.9364, 0.6291, 0.926, 0.6307, 0.927, 0.6081, 0.9533, 0.6051, 0.9468, 0.6171, 0.9364, 0.6194, 0.9402, 0.6051, 0.9468, 0.602, 0.9403, 0.6147, 0.9326, 0.6171, 0.9364, 0.617, 0.9063, 0.6194, 0.9041, 0.6274, 0.9125, 0.6264, 0.9135, 0.6077, 0.8991, 0.6113, 0.8956, 0.6194, 0.9041, 0.617, 0.9063, 0.6113, 0.8956, 0.615, 0.8922, 0.6217, 0.9018, 0.6194, 0.9041, 0.6138, 0.9119, 0.6154, 0.9091, 0.6257, 0.9149, 0.6251, 0.9162, 0.6026, 0.9077, 0.6051, 0.9034, 0.6154, 0.9091, 0.6138, 0.9119, 0.6051, 0.9034, 0.6077, 0.8991, 0.617, 0.9063, 0.6154, 0.9091, 0.6574, 0.9356, 0.6539, 0.9423, 0.6371, 0.927, 0.639, 0.9258, 0.6757, 0.9454, 0.6707, 0.9576, 0.6539, 0.9423, 0.6574, 0.9356, 0.6707, 0.9576, 0.6657, 0.9697, 0.6504, 0.9489, 0.6539, 0.9423, 0.6588, 0.924, 0.6581, 0.9298, 0.6401, 0.924, 0.6411, 0.9222, 0.6765, 0.9259, 0.6761, 0.9357, 0.6581, 0.9298, 0.6588, 0.924, 0.6761, 0.9357, 0.6757, 0.9454, 0.6574, 0.9356, 0.6581, 0.9298, 0.6529, 0.9071, 0.6549, 0.9108, 0.6412, 0.9167, 0.6408, 0.915, 0.6649, 0.8992, 0.6686, 0.9049, 0.6549, 0.9108, 0.6529, 0.9071, 0.6686, 0.9049, 0.6723, 0.9107, 0.657, 0.9145, 0.6549, 0.9108, 0.6122, 0.9184, 0.613, 0.9152, 0.6249, 0.9176, 0.6247, 0.9191, 0.5998, 0.9177, 0.6012, 0.9127, 0.613, 0.9152, 0.6122, 0.9184, 0.6012, 0.9127, 0.6026, 0.9077, 0.6138, 0.9119, 0.613, 0.9152, 0.6473, 0.9018, 0.6501, 0.9044, 0.6399, 0.9137, 0.639, 0.9123, 0.6555, 0.8912, 0.6602, 0.8952, 0.6501, 0.9044, 0.6473, 0.9018, 0.6602, 0.8952, 0.6649, 0.8992, 0.6529, 0.9071, 0.6501, 0.9044, 0.6408, 0.8986, 0.644, 0.9002, 0.6378, 0.9114, 0.6366, 0.9105, 0.645, 0.8868, 0.6502, 0.889, 0.644, 0.9002, 0.6408, 0.8986, 0.6502, 0.889, 0.6555, 0.8912, 0.6473, 0.9018, 0.644, 0.9002, 0.6278, 0.9483, 0.6236, 0.9443, 0.6329, 0.9276, 0.6352, 0.9281, 0.6205, 0.9686, 0.6143, 0.9609, 0.6236, 0.9443, 0.6278, 0.9483, 0.6143, 0.9609, 0.6081, 0.9533, 0.6194, 0.9402, 0.6236, 0.9443, 0.657, 0.9145, 0.6579, 0.9193, 0.6414, 0.9203, 0.6416, 0.9184, 0.6723, 0.9107, 0.6744, 0.9183, 0.6579, 0.9193, 0.657, 0.9145, 0.6744, 0.9183, 0.6765, 0.9259, 0.6588, 0.924, 0.6579, 0.9193, 0.6147, 0.9326, 0.6136, 0.929, 0.6265, 0.9235, 0.6275, 0.9249, 0.602, 0.9403, 0.6007, 0.9344, 0.6136, 0.929, 0.6147, 0.9326, 0.6007, 0.9344, 0.5995, 0.9285, 0.6125, 0.9253, 0.6136, 0.929, 0.6217, 0.9018, 0.6245, 0.9003, 0.6297, 0.9108, 0.6284, 0.9115, 0.615, 0.8922, 0.6194, 0.8899, 0.6245, 0.9003, 0.6217, 0.9018, 0.6194, 0.8899, 0.6239, 0.8875, 0.6274, 0.8988, 0.6245, 0.9003])
me_cylinder.materials.append(mat_material_001)
me_cylinder.use_remesh_preserve_volume = False
me_cylinder.use_remesh_preserve_attributes = False
me_cylinder.use_mirror_vertex_groups = False
me_cylinder.use_paint_bone_selection = False
me_cylinder.use_paint_mask = True
me_cylinder.update()
arm_armature_001 = bpy.data.armatures.new('Armature.001')  # bones are not reproduced

# ---- objects
ob_cylinder = bpy.data.objects.new('Cylinder', me_cylinder)
ob_camera = bpy.data.objects.new('Camera', cam_camera)
ob_armature_001 = bpy.data.objects.new('Armature.001', arm_armature_001)

# ---- transforms, parenting, visibility, modifiers, constraints
ob_cylinder.parent = ob_armature_001
ob_cylinder.matrix_parent_inverse = Matrix(((2.0, 0.0, 0.0, 0.0), (0.0, 2.0, 0.0, 0.0), (0.0, 0.0, 2.0, 0.0), (0.0, 0.0, 0.0, 1.0)))
ob_cylinder.location = (0.0, 0.0, 0.0)
ob_cylinder.scale = (0.3016, 0.3016, 0.4915)
ob_cylinder.lineart.crease_threshold = 0.0
_vg = ob_cylinder.vertex_groups.new(name='Bone')
_vg.add([1, 3, 5, 7, 9, 11, 13, 15, 17, 19, 21, 23, 25, 27, 29, 31, 65, 66, 67, 68, 69, 70, 71, 72, 73, 74, 75, 76, 77, 78, 79, 80, 81, 82, 83, 84, 85, 86, 87, 88, 89, 90, 91, 92, 93, 94, 95, 96, 97, 98, 99, 100, 101, 102, 103, 104, 105, 106, 107, 108, 109, 110, 111, 112, 113, 114, 115, 116, 117, 118, 119, 120, 121, 122, 123, 124, 125, 126, 127, 128, 129, 130, 131, 132, 133, 134, 135, 136, 137, 138, 139, 140, 141, 142, 143, 144, 145, 146, 147, 148, 149, 150, 151, 152, 153, 154, 155, 156, 157, 158, 159, 160, 161, 162, 163, 164, 165, 166, 167, 168, 169, 170, 171, 172, 173, 174, 175, 176, 177, 178, 179, 180, 181, 182, 183, 184, 185, 186, 187, 188, 189, 190, 191, 192, 193, 194, 195, 196, 197, 198, 199, 200, 201, 202, 203, 204, 205, 206, 207, 208, 209, 210, 211, 212, 213, 214, 215, 216, 217, 218, 219, 220, 221, 222, 223, 224, 225, 226, 227, 228, 229, 230, 231, 232, 233, 234, 235, 236, 237, 238, 239, 240, 241, 242, 243, 244, 245, 246, 247, 248, 249, 250, 251, 252, 253, 254, 255, 256, 257, 258, 259, 260, 261, 262, 263, 264, 265, 266, 267, 268, 269, 270, 271, 272, 273, 274, 275, 276, 277, 278, 279, 280, 281, 282, 283, 284, 285, 286, 287, 288, 289, 290, 291, 292, 293, 294, 295, 296, 297, 298, 299, 300, 301, 302, 303, 304, 305, 306, 307, 308, 309, 310, 311, 312, 313, 314, 315, 316, 317, 318, 319, 320, 321, 322, 323, 324, 325, 326, 327, 328, 329, 330, 331, 332, 333, 334, 335, 336, 337, 338, 339, 340, 341, 342, 343, 344, 345, 346, 347, 348, 349, 350, 351, 352, 353, 354, 355, 356, 357, 358, 359, 360, 361, 362, 363, 364, 365, 366, 367, 368, 369, 370, 371, 372, 373, 374, 375, 376, 377, 378, 379, 380, 381, 382, 383, 384, 385, 386, 387, 388, 389, 390, 391, 392, 393, 394, 395, 396, 397, 398, 399, 400, 401, 402, 403, 404, 405, 406, 407, 408, 409, 410, 411, 412, 413, 414, 415, 416, 417, 418, 419, 420, 421, 422, 423, 424, 425, 426, 427, 428, 429, 430, 431, 432, 433, 434, 435, 436, 437, 438, 439, 440, 441, 442, 443, 444, 445, 446, 447, 448, 449, 450, 451, 452, 453, 454, 455, 456, 457, 458, 459, 460, 461, 462, 463, 464, 465, 466, 467, 468, 469, 470, 471, 472, 473, 474, 475, 476, 477, 478, 479, 480, 481, 482, 483, 484, 485, 486, 487, 488, 489, 490, 491, 492, 493, 494, 495, 496, 497, 498, 499, 500, 501, 502, 503, 504, 505, 506, 507, 508, 509, 510, 511, 512, 513, 514, 515, 516, 517, 518, 519, 520, 521, 522, 523, 524, 525, 526, 527, 528, 529, 530, 531, 532, 533, 534, 535, 536, 537, 538, 539, 540, 541, 542, 543, 544, 545, 546, 547, 548, 549, 550, 551, 552, 553, 554, 555, 556, 557, 558, 559, 560, 561, 562, 563, 564, 565, 566, 567, 568, 569, 570, 571, 572, 573, 574, 575, 576, 577, 578, 579, 580, 581, 582, 583, 584, 585, 586, 587, 588, 589, 590, 591, 592, 593, 594, 595, 596, 597, 598, 599, 600, 601, 602, 603, 604, 605, 606, 607, 608, 609, 610, 611, 612, 613, 614, 615, 616, 617, 618, 619, 620, 621, 622, 623, 624, 625, 626, 627, 628, 629, 630, 631, 632, 633, 634, 635, 636, 637, 638, 639, 640, 641], 1.0, 'REPLACE')
_vg = ob_cylinder.vertex_groups.new(name='Bone.001')
for _i, _w in zip([0, 2, 4, 6, 8, 10, 12, 14, 16, 18, 20, 22, 24, 26, 28, 30, 32, 33, 34, 35, 36, 37, 38, 39, 40, 41, 42, 43, 44, 45, 46, 47, 48, 49, 50, 51, 52, 53, 54, 55, 56, 57, 58, 59, 60, 61, 62, 63, 65, 66, 67, 69, 70, 71, 73, 74, 75, 77, 78, 79], [0.916, 0.9156, 0.9169, 0.9259, 0.9167, 0.9156, 0.9161, 0.9241, 0.9159, 0.9156, 0.9169, 0.9259, 0.9167, 0.9156, 0.9161, 0.9241, 0.8511, 0.8516, 0.8526, 0.8537, 0.8514, 0.8516, 0.8523, 0.8532, 0.8511, 0.8516, 0.8526, 0.8537, 0.8514, 0.8516, 0.8523, 0.8532, 0.8154, 0.8168, 0.8177, 0.8177, 0.8156, 0.8168, 0.8176, 0.8174, 0.8154, 0.8167, 0.8177, 0.8177, 0.8156, 0.8167, 0.8176, 0.8174, 0.01, 0.02434, 0.01007, 0.01002, 0.02431, 0.009956, 0.009925, 0.0243, 0.009968, 0.009926, 0.0243, 0.01002]): _vg.add([_i], _w, 'REPLACE')
_vg = ob_cylinder.vertex_groups.new(name='Bone.002')
for _i, _w in zip([4, 6, 8, 10, 12, 33, 34, 35, 36, 37, 38, 39, 49, 50, 51, 52, 53, 54, 55, 65, 66, 67, 68, 69, 70, 71, 82, 83, 84, 85, 86, 113, 114, 115, 116, 117, 118, 119, 128, 129, 130, 131, 134, 135, 140, 146, 147, 148, 149, 150, 151, 152, 153, 154, 155, 156, 157, 158, 159], [0.01757, 0.02685, 0.04413, 0.03863, 0.02085, 0.02281, 0.06668, 0.09517, 0.1085, 0.09646, 0.06723, 0.0222, 0.03358, 0.08378, 0.1247, 0.1429, 0.1253, 0.08414, 0.03344, 0.1099, 0.4606, 0.8263, 0.9981, 0.8263, 0.4606, 0.1098, 0.01409, 0.03433, 0.04251, 0.03433, 0.01409, 0.05071, 0.105, 0.1583, 0.1814, 0.1583, 0.105, 0.05071, 0.03012, 0.07324, 0.07324, 0.03011, 0.1179, 0.1047, 0.1047, 0.03858, 0.04361, 0.08573, 0.09328, 0.1257, 0.1385, 0.1427, 0.1578, 0.1257, 0.1385, 0.08572, 0.09328, 0.03856, 0.0436]): _vg.add([_i], _w, 'REPLACE')
_vg = ob_cylinder.vertex_groups.new(name='Bone.003')
for _i, _w in zip([20, 22, 24, 26, 28, 41, 42, 43, 44, 45, 46, 47, 57, 58, 59, 60, 61, 62, 63, 73, 74, 75, 76, 77, 78, 79, 90, 91, 92, 93, 94, 121, 122, 123, 124, 125, 126, 127, 132, 133, 136, 137, 138, 139, 142, 162, 163, 164, 165, 166, 167, 168, 169, 170, 171, 172, 173, 174, 175], [0.01759, 0.02688, 0.04416, 0.03866, 0.02088, 0.02281, 0.06669, 0.0952, 0.1085, 0.09649, 0.06725, 0.02222, 0.03359, 0.0838, 0.1247, 0.1429, 0.1254, 0.08416, 0.03347, 0.1098, 0.4606, 0.8265, 0.9988, 0.8265, 0.4606, 0.1099, 0.0141, 0.03435, 0.04254, 0.03436, 0.01411, 0.05072, 0.1051, 0.1584, 0.1815, 0.1584, 0.1051, 0.05072, 0.1047, 0.1179, 0.03013, 0.07326, 0.07326, 0.03014, 0.1047, 0.03858, 0.04362, 0.08574, 0.0933, 0.1257, 0.1385, 0.1428, 0.1579, 0.1257, 0.1385, 0.08575, 0.09331, 0.0386, 0.04363]): _vg.add([_i], _w, 'REPLACE')
_vg = ob_cylinder.vertex_groups.new(name='Bone.004')
for _i, _w in zip([12, 14, 16, 18, 20, 37, 38, 39, 40, 41, 42, 43, 53, 54, 55, 56, 57, 58, 59, 69, 70, 71, 72, 73, 74, 75, 86, 87, 88, 89, 90, 117, 118, 119, 120, 121, 122, 123, 130, 131, 132, 135, 136, 137, 141, 154, 155, 156, 157, 158, 159, 160, 161, 162, 163, 164, 165, 166, 167, 224, 225, 226, 227, 228, 229, 230, 231, 232, 233, 234, 235, 236, 237, 238, 239, 240, 241, 242, 243, 244, 245, 246, 247, 248, 249, 250, 251, 252, 253, 254, 255, 256, 257, 258, 259, 260, 261, 262, 263, 264, 265, 266, 267, 268, 269, 270, 271, 272, 273, 274, 275, 276, 277, 278, 279, 280, 281, 282, 283, 284, 285, 286, 287, 288, 289, 290, 291, 292, 293, 294, 295, 296, 297, 298, 299, 300, 301, 302, 303, 304, 305, 306, 307, 308, 309, 310, 311, 312, 313, 314, 315, 316, 317, 318, 319, 320, 321, 322, 323, 324, 325, 326, 327, 328, 329, 330, 331, 332, 333, 334, 335, 336, 337, 338, 339, 340, 341, 342, 343, 344, 345, 346, 347, 348, 349, 350, 351, 352, 353, 354, 355, 356, 357, 358, 359, 360, 361, 362, 363, 364, 365, 366, 367, 368, 369, 370, 371, 372, 373, 374, 375, 376, 377, 378, 379, 380, 381, 382, 383, 384, 385, 386, 387, 388, 389, 390, 391, 392, 393, 394, 395, 396, 397, 398, 399, 400, 401, 402, 403, 404, 405, 406, 407, 408, 409, 410, 411, 412, 413, 414, 415, 416, 417, 418, 419, 420, 421, 422, 423, 424, 425, 426, 427, 428, 429, 430, 431, 432, 433, 434, 435, 436, 437, 438, 439, 440, 441, 442, 443, 444, 445, 446, 447, 448, 449, 450, 451, 452, 453, 454, 455, 456, 457, 458, 459, 460, 461, 462, 463, 464, 465, 466, 467, 468, 469, 470, 471, 472, 473, 474, 475, 476, 477, 478, 479, 480, 481], [0.01875, 0.02901, 0.04522, 0.03897, 0.02056, 0.02307, 0.06692, 0.09552, 0.1087, 0.09656, 0.0672, 0.02193, 0.03379, 0.08396, 0.1249, 0.1431, 0.1254, 0.08413, 0.0333, 0.1099, 0.4606, 0.9169, 1.0, 0.9576, 0.4606, 0.1098, 0.01411, 0.03436, 0.04254, 0.03435, 0.0141, 0.05073, 0.1051, 0.1584, 0.1815, 0.1584, 0.1051, 0.05072, 0.07326, 0.1047, 0.03013, 0.03015, 0.1047, 0.07326, 0.1179, 0.0386, 0.04364, 0.08575, 0.09331, 0.1257, 0.1385, 0.1428, 0.1579, 0.1257, 0.1385, 0.08574, 0.0933, 0.03858, 0.04362, 0.8316, 0.8315, 0.831, 0.8298, 0.8276, 0.8245, 0.8205, 0.831, 0.8286, 0.8254, 0.8212, 0.8148, 0.8113, 0.8108, 0.8119, 0.8147, 0.8285, 0.8253, 0.8224, 0.8198, 0.8176, 0.8157, 0.8142, 0.8289, 0.8265, 0.8246, 0.8229, 0.8211, 0.8193, 0.8169, 0.8302, 0.8286, 0.8273, 0.8258, 0.8241, 0.822, 0.819, 0.819, 0.822, 0.8242, 0.8258, 0.8273, 0.8286, 0.8302, 0.8169, 0.8193, 0.8211, 0.8229, 0.8246, 0.8265, 0.8289, 0.8142, 0.8157, 0.8176, 0.8198, 0.8224, 0.8253, 0.8285, 0.8147, 0.8119, 0.8108, 0.8113, 0.8148, 0.8212, 0.8254, 0.8286, 0.8311, 0.8205, 0.8245, 0.8276, 0.8298, 0.831, 0.8315, 0.8316, 0.8315, 0.8313, 0.8305, 0.8288, 0.8261, 0.8226, 0.8272, 0.8235, 0.8184, 0.8125, 0.8108, 0.8112, 0.8131, 0.8269, 0.8238, 0.8211, 0.8186, 0.8166, 0.8148, 0.8126, 0.8132, 0.8149, 0.8179, 0.8219, 0.8256, 0.829, 0.8277, 0.8256, 0.8237, 0.822, 0.8202, 0.8182, 0.8213, 0.8237, 0.8261, 0.8288, 0.8155, 0.8174, 0.8192, 0.8294, 0.828, 0.8266, 0.825, 0.8231, 0.8207, 0.8178, 0.8204, 0.8224, 0.8242, 0.8261, 0.8278, 0.8296, 0.8315, 0.8171, 0.8301, 0.8302, 0.8138, 0.8305, 0.8152, 0.8311, 0.8165, 0.829, 0.8301, 0.8312, 0.8196, 0.8229, 0.8255, 0.8275, 0.8275, 0.8196, 0.8301, 0.8165, 0.8152, 0.8138, 0.8242, 0.8204, 0.8207, 0.825, 0.828, 0.8192, 0.8155, 0.8182, 0.822, 0.8256, 0.829, 0.8219, 0.8149, 0.8288, 0.8174, 0.8294, 0.8266, 0.8231, 0.8178, 0.8224, 0.8148, 0.8186, 0.8239, 0.8131, 0.8108, 0.8184, 0.8256, 0.8277, 0.8237, 0.8202, 0.8126, 0.8132, 0.8179, 0.8226, 0.8261, 0.8288, 0.8305, 0.8313, 0.8315, 0.8272, 0.8235, 0.8125, 0.8113, 0.8269, 0.8211, 0.8166, 0.8255, 0.8301, 0.8315, 0.8297, 0.8262, 0.8278, 0.8238, 0.8261, 0.8214, 0.829, 0.8313, 0.823, 0.8171, 0.8302, 0.8305, 0.8312, 0.8242, 0.8265, 0.8283, 0.8296, 0.8214, 0.8306, 0.8192, 0.8233, 0.8269, 0.8238, 0.8124, 0.8199, 0.8162, 0.8276, 0.814, 0.8275, 0.8249, 0.8165, 0.8225, 0.8183, 0.8202, 0.8287, 0.8214, 0.8252, 0.8265, 0.8214, 0.8306, 0.8283, 0.8242, 0.8296, 0.8287, 0.8252, 0.8214, 0.8269, 0.8233, 0.8192, 0.8183, 0.825, 0.8202, 0.8165, 0.8275, 0.8225, 0.8238, 0.8162, 0.8124, 0.8276, 0.8199, 0.814]): _vg.add([_i], _w, 'REPLACE')
_vg = ob_cylinder.vertex_groups.new(name='Bone.005')
for _i, _w in zip([0, 2, 4, 28, 30, 32, 33, 34, 35, 45, 46, 47, 48, 49, 50, 51, 61, 62, 63, 64, 65, 66, 67, 77, 78, 79, 80, 81, 82, 94, 95, 112, 113, 114, 115, 125, 126, 127, 128, 129, 138, 139, 140, 142, 143, 144, 145, 146, 147, 148, 149, 150, 151, 170, 171, 172, 173, 174, 175], [0.0452, 0.03896, 0.02054, 0.01873, 0.02898, 0.1087, 0.09654, 0.06719, 0.02193, 0.02304, 0.0669, 0.09549, 0.143, 0.1254, 0.08412, 0.0333, 0.03376, 0.08394, 0.1249, 0.9983, 0.8263, 0.4606, 0.1099, 0.1098, 0.4606, 0.8263, 0.03434, 0.04252, 0.01409, 0.01409, 0.03433, 0.1814, 0.1583, 0.1051, 0.05072, 0.05071, 0.105, 0.1583, 0.1047, 0.07325, 0.07325, 0.1047, 0.03013, 0.03012, 0.1179, 0.1579, 0.1427, 0.1257, 0.1385, 0.08573, 0.09329, 0.03859, 0.04362, 0.03857, 0.0436, 0.08573, 0.09329, 0.1257, 0.1385]): _vg.add([_i], _w, 'REPLACE')
_m = ob_cylinder.modifiers.new('EdgeSplit', 'EDGE_SPLIT')
_m.split_angle = 0.5742
_m = ob_cylinder.modifiers.new('Armature', 'ARMATURE')
_m.object = ob_armature_001
ob_camera.location = (6.381, -6.508, 5.344)
ob_camera.rotation_euler = (1.109, 0.01082, 0.8149)
ob_camera.lock_rotations_4d = False
ob_camera.empty_display_type = 'ARROWS'
ob_camera.color = (0.0, 0.0, 0.0, 0.0)
ob_camera.display_type = 'WIRE'
ob_camera.lineart.crease_threshold = 0.0
ob_armature_001.location = (0.0, 0.0, 0.0)
ob_armature_001.scale = (0.5, 0.5, 0.5)
ob_armature_001.lineart.crease_threshold = 0.0

# ---- collection membership
col_collection_1.objects.link(ob_cylinder)
col_collection_1.objects.link(ob_camera)
col_collection_3.objects.link(ob_armature_001)

# ---- scene / render settings (as saved in the file)
scene.camera = ob_camera
scene.frame_start = 1; scene.frame_end = 250; scene.frame_set(10)
scene.render.engine = 'BLENDER_EEVEE_NEXT'
scene.render.resolution_percentage = 50
scene.render.dither_intensity = 0.0
scene.cycles.use_denoising = False
scene.cycles.samples = 10
scene.cycles.sampling_pattern = 'TABULATED_SOBOL'
scene.cycles.light_sampling_threshold = 0.0
scene.cycles.use_adaptive_sampling = False
scene.cycles.use_light_tree = False
scene.cycles.blur_glossy = 0.0
scene.cycles.pixel_filter_type = 'GAUSSIAN'
scene.cycles.sample_clamp_indirect = 0.0
scene.view_settings.view_transform = 'Standard'
bpy.context.view_layer.update()

# ---- added for rendering (the .blend has no usable light): sun
light_auto_sun = bpy.data.lights.new('AutoSun', 'SUN')
light_auto_sun.energy = 3.0
light_auto_sun.angle = 0.0523599
ob_auto_sun = bpy.data.objects.new('AutoSun', light_auto_sun)
scene.collection.objects.link(ob_auto_sun)
ob_auto_sun.rotation_euler = (0.872665, 0.174533, 0.523599)
bpy.context.view_layer.update()
